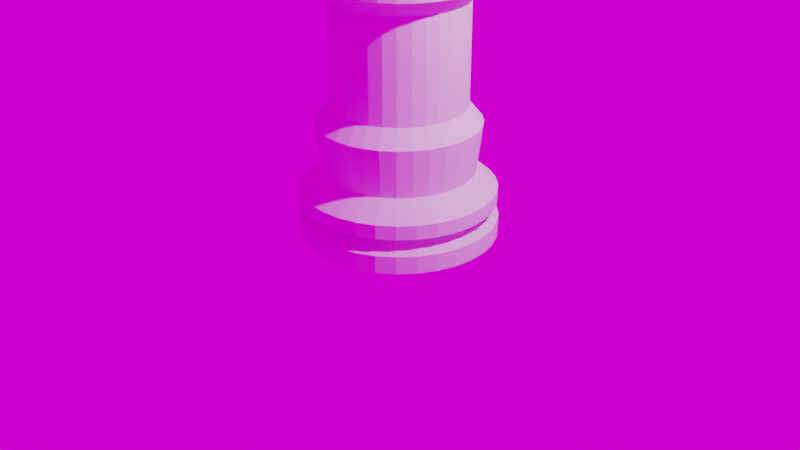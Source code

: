 # Source: rook.blend  (saved by Blender 2.91.10; exported with 4.5.12 LTS)
import bpy
from mathutils import Matrix  # noqa: F401  (used for matrix-valued properties, if any)

bpy.ops.wm.read_factory_settings(use_empty=True)
scene = bpy.context.scene
scene.name = 'Scene'

# ---- collections
col_collection = bpy.data.collections.new('Collection'); scene.collection.children.link(col_collection)

# ---- images (referenced by path relative to the original .blend; pixels are not part of the script)
import os
ASSET_DIR = os.environ.get("B2B_ASSET_DIR", "")  # directory of the original .blend (textures are referenced by path, not embedded)
HERE = os.path.dirname(os.path.abspath(__file__))  # packed textures are extracted next to this script under _unpacked/

def load_image(name, relpath, width, height, colorspace="sRGB"):
    """Load a texture the original file referenced (path relative to the .blend, or extracted next to this script)."""
    p = next((c for c in (os.path.join(HERE, relpath), os.path.join(ASSET_DIR, relpath)) if relpath and os.path.exists(c)), "")
    if p:
        img = bpy.data.images.load(p, check_existing=True)
        img.name = name
    else:  # same state as the original file: an image datablock whose file is absent (Cycles renders it pink)
        img = bpy.data.images.new(name, width, height)
        img.source = "FILE"
        img.filepath = "//" + (relpath or name)
    img.colorspace_settings.name = colorspace
    return img
img_download_jpg = load_image('download.jpg', 'download.jpg', 1024, 1024, 'sRGB')

# ---- world
world_world = bpy.data.worlds.new('World'); scene.world = world_world
world_world.use_nodes = True; world_world.node_tree.nodes.clear()
_N = world_world.node_tree.nodes; _L = world_world.node_tree.links
n0 = _N.new('ShaderNodeOutputWorld'); n0.name = 'World Output'; n0.location = (300, 300)
n1 = _N.new('ShaderNodeBackground'); n1.name = 'Background'; n1.location = (10, 300)
n2 = _N.new('ShaderNodeTexImage'); n2.name = 'Image Texture'; n2.location = (-280, 275)
n2.image = img_download_jpg
_L.new(n1.outputs[0], n0.inputs[0])
_L.new(n2.outputs[0], n1.inputs[0])
n0.is_active_output = True
world_world.color = (0.05088, 0.05088, 0.05088)
world_world.use_sun_shadow = False
world_world.sun_shadow_jitter_overblur = 0.0

# ---- cameras
cam_camera = bpy.data.cameras.new('Camera')
cam_camera.clip_end = 100.0
cam_camera.ortho_scale = 7.314

# ---- lights
light_light = bpy.data.lights.new('Light', 'POINT')
light_light.transmission_factor = 0.0
light_light.energy = 1000.0
light_light.shadow_soft_size = 0.1
light_light.shadow_maximum_resolution = 0.006
light_light.use_absolute_resolution = True

# ---- meshes
me_cylinder_001 = bpy.data.meshes.new('Cylinder.001')
me_cylinder_001.from_pydata([(-1.558e-08, 1.0, -1.0), (1.656e-08, 1.0, 1.0), (0.1951, 0.9808, -1.0), (0.1951, 0.9808, 1.0), (0.3827, 0.9239, -1.0), (0.3827, 0.9239, 1.0), (0.5556, 0.8315, -1.0), (0.5556, 0.8315, 1.0), (0.7071, 0.7071, -1.0), (0.7071, 0.7071, 1.0), (0.8315, 0.5556, -1.0), (0.8315, 0.5556, 1.0), (0.9239, 0.3827, -1.0), (0.9239, 0.3827, 1.0), (0.9808, 0.1951, -1.0), (0.9808, 0.1951, 1.0), (1.0, 7.56e-08, -1.0), (1.0, 7.56e-08, 1.0), (0.9808, -0.1951, -1.0), (0.9808, -0.1951, 1.0), (0.9239, -0.3827, -1.0), (0.9239, -0.3827, 1.0), (0.8315, -0.5556, -1.0), (0.8315, -0.5556, 1.0), (0.7071, -0.7071, -1.0), (0.7071, -0.7071, 1.0), (0.5556, -0.8315, -1.0), (0.5556, -0.8315, 1.0), (0.3827, -0.9239, -1.0), (0.3827, -0.9239, 1.0), (0.1951, -0.9808, -1.0), (0.1951, -0.9808, 1.0), (-3.424e-07, -1.0, -1.0), (-3.103e-07, -1.0, 1.0), (-0.1951, -0.9808, -1.0), (-0.1951, -0.9808, 1.0), (-0.3827, -0.9239, -1.0), (-0.3827, -0.9239, 1.0), (-0.5556, -0.8315, -1.0), (-0.5556, -0.8315, 1.0), (-0.7071, -0.7071, -1.0), (-0.7071, -0.7071, 1.0), (-0.8315, -0.5556, -1.0), (-0.8315, -0.5556, 1.0), (-0.9239, -0.3827, -1.0), (-0.9239, -0.3827, 1.0), (-0.9808, -0.1951, -1.0), (-0.9808, -0.1951, 1.0), (-1.0, 9.655e-07, -1.0), (-1.0, 9.655e-07, 1.0), (-0.9808, 0.1951, -1.0), (-0.9808, 0.1951, 1.0), (-0.9239, 0.3827, -1.0), (-0.9239, 0.3827, 1.0), (-0.8315, 0.5556, -1.0), (-0.8315, 0.5556, 1.0), (-0.7071, 0.7071, -1.0), (-0.7071, 0.7071, 1.0), (-0.5556, 0.8315, -1.0), (-0.5556, 0.8315, 1.0), (-0.3827, 0.9239, -1.0), (-0.3827, 0.9239, 1.0), (-0.1951, 0.9808, -1.0), (-0.1951, 0.9808, 1.0), (0.1594, 0.8014, 2.751), (3.944e-08, 0.8171, 2.751), (0.3127, 0.7549, 2.751), (0.454, 0.6794, 2.751), (0.5778, 0.5778, 2.751), (0.6794, 0.454, 2.751), (0.7549, 0.3127, 2.751), (0.8014, 0.1594, 2.751), (0.8171, 1.139e-07, 2.751), (0.8014, -0.1594, 2.751), (0.7549, -0.3127, 2.751), (0.6794, -0.454, 2.751), (0.5778, -0.5778, 2.751), (0.454, -0.6794, 2.751), (0.3127, -0.7549, 2.751), (0.1594, -0.8014, 2.751), (-2.276e-07, -0.8171, 2.751), (-0.1594, -0.8014, 2.751), (-0.3127, -0.7549, 2.751), (-0.454, -0.6794, 2.751), (-0.5778, -0.5778, 2.751), (-0.6794, -0.454, 2.751), (-0.7549, -0.3127, 2.751), (-0.8014, -0.1594, 2.751), (-0.8171, 8.41e-07, 2.751), (-0.8014, 0.1594, 2.751), (-0.7549, 0.3127, 2.751), (-0.6794, 0.454, 2.751), (-0.5778, 0.5778, 2.751), (-0.454, 0.6794, 2.751), (-0.3127, 0.7549, 2.751), (-0.1594, 0.8014, 2.751), (0.192, 0.9655, 2.872), (1.228e-08, 0.9844, 2.872), (0.3767, 0.9094, 2.872), (0.5469, 0.8185, 2.872), (0.6961, 0.6961, 2.872), (0.8185, 0.5469, 2.872), (0.9094, 0.3767, 2.872), (0.9655, 0.192, 2.872), (0.9844, 7.425e-08, 2.872), (0.9655, -0.192, 2.872), (0.9094, -0.3767, 2.872), (0.8185, -0.5469, 2.872), (0.6961, -0.6961, 2.872), (0.5469, -0.8185, 2.872), (0.3767, -0.9094, 2.872), (0.192, -0.9655, 2.872), (-3.094e-07, -0.9844, 2.872), (-0.192, -0.9655, 2.872), (-0.3767, -0.9094, 2.872), (-0.5469, -0.8185, 2.872), (-0.6961, -0.6961, 2.872), (-0.8185, -0.5469, 2.872), (-0.9094, -0.3767, 2.872), (-0.9655, -0.192, 2.872), (-0.9844, 9.502e-07, 2.872), (-0.9655, 0.192, 2.872), (-0.9094, 0.3767, 2.872), (-0.8185, 0.5469, 2.872), (-0.6961, 0.6961, 2.872), (-0.5469, 0.8185, 2.872), (-0.3767, 0.9094, 2.872), (-0.192, 0.9655, 2.872), (0.192, 0.9655, 4.469), (8.441e-09, 0.9844, 4.469), (0.3767, 0.9094, 4.469), (0.5469, 0.8185, 4.469), (0.6961, 0.6961, 4.469), (0.8185, 0.5469, 4.469), (0.9094, 0.3767, 4.469), (0.9655, 0.192, 4.469), (0.9844, 7.425e-08, 4.469), (0.9655, -0.192, 4.469), (0.9094, -0.3767, 4.469), (0.8185, -0.5469, 4.469), (0.6961, -0.6961, 4.469), (0.5469, -0.8185, 4.469), (0.3767, -0.9094, 4.469), (0.192, -0.9655, 4.469), (-3.133e-07, -0.9844, 4.469), (-0.192, -0.9655, 4.469), (-0.3767, -0.9094, 4.469), (-0.5469, -0.8185, 4.469), (-0.6961, -0.6961, 4.469), (-0.8185, -0.5469, 4.469), (-0.9094, -0.3767, 4.469), (-0.9655, -0.192, 4.469), (-0.9844, 9.502e-07, 4.469), (-0.9655, 0.192, 4.469), (-0.9094, 0.3767, 4.469), (-0.8185, 0.5469, 4.469), (-0.6961, 0.6961, 4.469), (-0.5469, 0.8185, 4.469), (-0.3767, 0.9094, 4.469), (-0.192, 0.9655, 4.469), (0.15, 0.7543, 6.543), (2.103e-08, 0.769, 6.543), (0.2943, 0.7105, 6.543), (0.4273, 0.6394, 6.543), (0.5438, 0.5438, 6.543), (0.6394, 0.4273, 6.543), (0.7105, 0.2943, 6.543), (0.7543, 0.15, 6.543), (0.769, 1.261e-07, 6.543), (0.7543, -0.15, 6.543), (0.7105, -0.2943, 6.543), (0.6394, -0.4273, 6.543), (0.5438, -0.5438, 6.543), (0.4273, -0.6394, 6.543), (0.2943, -0.7105, 6.543), (0.15, -0.7543, 6.543), (-2.303e-07, -0.769, 6.543), (-0.15, -0.7543, 6.543), (-0.2943, -0.7105, 6.543), (-0.4273, -0.6394, 6.543), (-0.5438, -0.5438, 6.543), (-0.6394, -0.4273, 6.543), (-0.7105, -0.2943, 6.543), (-0.7543, -0.15, 6.543), (-0.769, 8.105e-07, 6.543), (-0.7543, 0.15, 6.543), (-0.7105, 0.2943, 6.543), (-0.6394, 0.4273, 6.543), (-0.5438, 0.5438, 6.543), (-0.4273, 0.6394, 6.543), (-0.2943, 0.7105, 6.543), (-0.15, 0.7543, 6.543), (0.1606, 0.8074, 12.0), (2.13e-08, 0.8233, 12.0), (0.315, 0.7606, 12.0), (0.4574, 0.6845, 12.0), (0.5821, 0.5821, 12.0), (0.6845, 0.4574, 12.0), (0.7606, 0.315, 12.0), (0.8074, 0.1606, 12.0), (0.8233, 1.115e-07, 12.0), (0.8074, -0.1606, 12.0), (0.7606, -0.315, 12.0), (0.6845, -0.4574, 12.0), (0.5821, -0.5821, 12.0), (0.4574, -0.6845, 12.0), (0.315, -0.7606, 12.0), (0.1606, -0.8074, 12.0), (-2.478e-07, -0.8233, 12.0), (-0.1606, -0.8074, 12.0), (-0.315, -0.7606, 12.0), (-0.4574, -0.6845, 12.0), (-0.5821, -0.5821, 12.0), (-0.6845, -0.4574, 12.0), (-0.7606, -0.315, 12.0), (-0.8074, -0.1606, 12.0), (-0.8233, 8.441e-07, 12.0), (-0.8074, 0.1606, 12.0), (-0.7606, 0.315, 12.0), (-0.6845, 0.4574, 12.0), (-0.5821, 0.5821, 12.0), (-0.4574, 0.6845, 12.0), (-0.315, 0.7606, 12.0), (-0.1606, 0.8074, 12.0), (0.1326, 0.6665, 13.93), (5.622e-08, 0.6796, 13.93), (0.2601, 0.6279, 13.93), (0.3776, 0.5651, 13.93), (0.4805, 0.4805, 13.93), (0.5651, 0.3776, 13.93), (0.6279, 0.2601, 13.93), (0.6665, 0.1326, 13.93), (0.6796, 1.502e-07, 13.93), (0.6665, -0.1326, 13.93), (0.6279, -0.2601, 13.93), (0.5651, -0.3776, 13.93), (0.4805, -0.4805, 13.93), (0.3776, -0.5651, 13.93), (0.2601, -0.6279, 13.93), (0.1326, -0.6665, 13.93), (-1.659e-07, -0.6796, 13.93), (-0.1326, -0.6665, 13.93), (-0.2601, -0.6279, 13.93), (-0.3776, -0.5651, 13.93), (-0.4806, -0.4805, 13.93), (-0.5651, -0.3776, 13.93), (-0.6279, -0.2601, 13.93), (-0.6665, -0.1326, 13.93), (-0.6796, 7.55e-07, 13.93), (-0.6665, 0.1326, 13.93), (-0.6279, 0.2601, 13.93), (-0.5651, 0.3776, 13.93), (-0.4805, 0.4806, 13.93), (-0.3776, 0.5651, 13.93), (-0.2601, 0.6279, 13.93), (-0.1326, 0.6665, 13.93), (0.1326, 0.6665, 25.45), (-7.227e-08, 0.6796, 25.45), (0.2601, 0.6279, 25.45), (0.3776, 0.5651, 25.45), (0.4805, 0.4805, 25.45), (0.5651, 0.3776, 25.45), (0.6279, 0.2601, 25.45), (0.6665, 0.1326, 25.45), (0.6796, 1.502e-07, 25.45), (0.6665, -0.1326, 25.45), (0.6279, -0.2601, 25.45), (0.5651, -0.3776, 25.45), (0.4805, -0.4805, 25.45), (0.3776, -0.5651, 25.45), (0.2601, -0.6279, 25.45), (0.1326, -0.6665, 25.45), (-2.944e-07, -0.6796, 25.45), (-0.1326, -0.6665, 25.45), (-0.2601, -0.6279, 25.45), (-0.3776, -0.5651, 25.45), (-0.4806, -0.4805, 25.45), (-0.5651, -0.3776, 25.45), (-0.6279, -0.2601, 25.45), (-0.6665, -0.1326, 25.45), (-0.6796, 7.55e-07, 25.45), (-0.6665, 0.1326, 25.45), (-0.6279, 0.2601, 25.45), (-0.5651, 0.3776, 25.45), (-0.4805, 0.4806, 25.45), (-0.3776, 0.5651, 25.45), (-0.2601, 0.6279, 25.45), (-0.1326, 0.6665, 25.45), (0.1597, 0.8029, 27.14), (-1.698e-07, 0.8186, 27.14), (0.3133, 0.7563, 27.14), (0.4548, 0.6807, 27.14), (0.5789, 0.5789, 27.14), (0.6807, 0.4548, 27.14), (0.7563, 0.3133, 27.14), (0.8029, 0.1597, 27.14), (0.8186, 1.174e-07, 27.14), (0.8029, -0.1597, 27.14), (0.7563, -0.3133, 27.14), (0.6807, -0.4548, 27.14), (0.5789, -0.5789, 27.14), (0.4548, -0.6807, 27.14), (0.3133, -0.7563, 27.14), (0.1597, -0.8029, 27.14), (-4.373e-07, -0.8186, 27.14), (-0.1597, -0.8029, 27.14), (-0.3133, -0.7563, 27.14), (-0.4548, -0.6807, 27.14), (-0.5789, -0.5789, 27.14), (-0.6807, -0.4548, 27.14), (-0.7563, -0.3133, 27.14), (-0.8029, -0.1597, 27.14), (-0.8186, 8.459e-07, 27.14), (-0.8029, 0.1597, 27.14), (-0.7563, 0.3133, 27.14), (-0.6807, 0.4548, 27.14), (-0.5789, 0.5789, 27.14), (-0.4548, 0.6807, 27.14), (-0.3133, 0.7563, 27.14), (-0.1597, 0.8029, 27.14), (0.1597, 0.8029, 28.25), (-2.584e-07, 0.8186, 28.25), (0.3133, 0.7563, 28.25), (0.4548, 0.6807, 28.25), (0.5789, 0.5789, 28.25), (0.6807, 0.4548, 28.25), (0.7563, 0.3133, 28.25), (0.8029, 0.1597, 28.25), (0.8186, 1.174e-07, 28.25), (0.8029, -0.1597, 28.25), (0.7563, -0.3133, 28.25), (0.6807, -0.4548, 28.25), (0.5789, -0.5789, 28.25), (0.4548, -0.6807, 28.25), (0.3133, -0.7563, 28.25), (0.1597, -0.8029, 28.25), (-5.26e-07, -0.8186, 28.25), (-0.1597, -0.8029, 28.25), (-0.3133, -0.7563, 28.25), (-0.4548, -0.6807, 28.25), (-0.5789, -0.5789, 28.25), (-0.6807, -0.4548, 28.25), (-0.7563, -0.3133, 28.25), (-0.8029, -0.1597, 28.25), (-0.8186, 8.459e-07, 28.25), (-0.8029, 0.1597, 28.25), (-0.7563, 0.3133, 28.25), (-0.6807, 0.4548, 28.25), (-0.5789, 0.5789, 28.25), (-0.4548, 0.6807, 28.25), (-0.3133, 0.7563, 28.25), (-0.1597, 0.8029, 28.25), (0.1597, 0.8029, 32.15), (-2.424e-07, 0.8186, 32.15), (0.3133, 0.7563, 32.15), (0.4548, 0.6807, 32.15), (0.5789, 0.5789, 32.15), (0.6807, 0.4548, 32.15), (0.7563, 0.3133, 32.15), (0.8029, 0.1597, 32.15), (0.8186, 1.174e-07, 32.15), (0.8029, -0.1597, 32.15), (0.7563, -0.3133, 32.15), (0.6807, -0.4548, 32.15), (0.5789, -0.5789, 32.15), (0.4548, -0.6807, 32.15), (0.3133, -0.7563, 32.15), (0.1597, -0.8029, 32.15), (-5.099e-07, -0.8186, 32.15), (-0.1597, -0.8029, 32.15), (-0.3133, -0.7563, 32.15), (-0.4548, -0.6807, 32.15), (-0.5789, -0.5789, 32.15), (-0.6807, -0.4548, 32.15), (-0.7563, -0.3133, 32.15), (-0.8029, -0.1597, 32.15), (-0.8186, 8.459e-07, 32.15), (-0.8029, 0.1597, 32.15), (-0.7563, 0.3133, 32.15), (-0.6807, 0.4548, 32.15), (-0.5789, 0.5789, 32.15), (-0.4548, 0.6807, 32.15), (-0.3133, 0.7563, 32.15), (-0.1597, 0.8029, 32.15), (0.1351, 0.679, 32.37), (0.8029, -0.1597, 34.92), (0.2649, 0.6396, 32.37), (0.3846, 0.5756, 32.37), (0.8029, 0.1597, 34.92), (0.5756, 0.3846, 32.37), (0.6396, 0.2649, 32.37), (0.679, 0.1351, 32.37), (0.8186, 1.277e-07, 34.92), (0.679, -0.1351, 32.37), (0.6396, -0.2649, 32.37), (0.5756, -0.3846, 32.37), (0.6807, 0.4548, 34.92), (0.3846, -0.5756, 32.37), (0.2649, -0.6396, 32.37), (0.1351, -0.679, 32.37), (0.4548, 0.6807, 34.92), (-0.1351, -0.679, 32.37), (-0.2649, -0.6396, 32.37), (-0.3846, -0.5756, 32.37), (0.5789, 0.5789, 34.92), (-0.5756, -0.3846, 32.37), (-0.6396, -0.2649, 32.37), (-0.679, -0.1351, 32.37), (-2.411e-07, 0.8186, 34.92), (-0.679, 0.1351, 32.37), (-0.6396, 0.2649, 32.37), (-0.5756, 0.3846, 32.37), (0.1597, 0.8029, 34.92), (-0.3846, 0.5756, 32.37), (-0.2649, 0.6396, 32.37), (-0.1351, 0.679, 32.37), (0.1247, 0.6267, 32.37), (-2.079e-07, 0.639, 32.37), (0.2445, 0.5903, 32.37), (0.355, 0.5313, 32.37), (0.4518, 0.4518, 32.37), (0.5313, 0.355, 32.37), (0.5903, 0.2445, 32.37), (0.6267, 0.1247, 32.37), (0.639, 1.585e-07, 32.37), (0.6267, -0.1247, 32.37), (0.5903, -0.2445, 32.37), (0.5313, -0.355, 32.37), (0.4518, -0.4518, 32.37), (0.355, -0.5313, 32.37), (0.2445, -0.5903, 32.37), (0.1247, -0.6267, 32.37), (-4.168e-07, -0.639, 32.37), (-0.1247, -0.6267, 32.37), (-0.2445, -0.5903, 32.37), (-0.355, -0.5313, 32.37), (-0.4518, -0.4518, 32.37), (-0.5313, -0.355, 32.37), (-0.5903, -0.2445, 32.37), (-0.6267, -0.1247, 32.37), (-0.639, 7.271e-07, 32.37), (-0.6267, 0.1247, 32.37), (-0.5903, 0.2445, 32.37), (-0.5313, 0.355, 32.37), (-0.4518, 0.4518, 32.37), (-0.355, 0.5313, 32.37), (-0.2445, 0.5903, 32.37), (-0.1247, 0.6267, 32.37), (0.1247, 0.6267, 31.62), (-2.237e-07, 0.639, 31.62), (0.2445, 0.5903, 31.62), (0.355, 0.5313, 31.62), (0.4518, 0.4518, 31.62), (0.5313, 0.355, 31.62), (0.5903, 0.2445, 31.62), (0.6267, 0.1247, 31.62), (0.639, 1.585e-07, 31.62), (0.6267, -0.1247, 31.62), (0.5903, -0.2445, 31.62), (0.5313, -0.355, 31.62), (0.4518, -0.4518, 31.62), (0.355, -0.5313, 31.62), (0.2445, -0.5903, 31.62), (0.1247, -0.6267, 31.62), (-4.325e-07, -0.639, 31.62), (-0.1247, -0.6267, 31.62), (-0.2445, -0.5903, 31.62), (-0.355, -0.5313, 31.62), (-0.4518, -0.4518, 31.62), (-0.5313, -0.355, 31.62), (-0.5903, -0.2445, 31.62), (-0.6267, -0.1247, 31.62), (-0.639, 7.271e-07, 31.62), (-0.6267, 0.1247, 31.62), (-0.5903, 0.2445, 31.62), (-0.5313, 0.355, 31.62), (-0.4518, 0.4518, 31.62), (-0.355, 0.5313, 31.62), (-0.2445, 0.5903, 31.62), (-0.1247, 0.6267, 31.62), (0.1597, 0.8029, 33.03), (-2.415e-07, 0.8186, 33.03), (0.5789, 0.5789, 33.03), (0.4548, 0.6807, 33.03), (0.6807, 0.4548, 33.03), (0.8186, 1.243e-07, 33.03), (0.8029, 0.1597, 33.03), (0.8029, -0.1597, 33.03), (0.5789, -0.5789, 33.03), (0.6807, -0.4548, 33.03), (0.4548, -0.6807, 33.03), (-5.091e-07, -0.8186, 33.03), (0.1597, -0.8029, 33.03), (-0.1597, -0.8029, 33.03), (-0.5789, -0.5789, 33.03), (-0.4548, -0.6807, 33.03), (-0.6807, -0.4548, 33.03), (-0.8186, 8.528e-07, 33.03), (-0.8029, -0.1597, 33.03), (-0.8029, 0.1597, 33.03), (-0.5789, 0.5789, 33.03), (-0.6807, 0.4548, 33.03), (-0.4548, 0.6807, 33.03), (-0.1597, 0.8029, 33.03), (0.1351, 0.679, 33.25), (0.3846, 0.5756, 33.25), (0.5756, 0.3846, 33.25), (0.679, 0.1351, 33.25), (0.679, -0.1351, 33.25), (0.5756, -0.3846, 33.25), (0.3846, -0.5756, 33.25), (0.1351, -0.679, 33.25), (-0.1351, -0.679, 33.25), (-0.3846, -0.5756, 33.25), (-0.5756, -0.3846, 33.25), (-0.679, -0.1351, 33.25), (-0.679, 0.1351, 33.25), (-0.5756, 0.3846, 33.25), (-0.3846, 0.5756, 33.25), (-0.1351, 0.679, 33.25), (0.1247, 0.6267, 33.25), (-2.071e-07, 0.639, 33.25), (0.4518, 0.4518, 33.25), (0.355, 0.5313, 33.25), (0.5313, 0.355, 33.25), (0.639, 1.654e-07, 33.25), (0.6267, 0.1247, 33.25), (0.6267, -0.1247, 33.25), (0.4518, -0.4518, 33.25), (0.5313, -0.355, 33.25), (0.355, -0.5313, 33.25), (-4.159e-07, -0.639, 33.25), (0.1247, -0.6267, 33.25), (-0.1247, -0.6267, 33.25), (-0.4518, -0.4518, 33.25), (-0.355, -0.5313, 33.25), (-0.5313, -0.355, 33.25), (-0.639, 7.34e-07, 33.25), (-0.6267, -0.1247, 33.25), (-0.6267, 0.1247, 33.25), (-0.4518, 0.4518, 33.25), (-0.5313, 0.355, 33.25), (-0.355, 0.5313, 33.25), (-0.1247, 0.6267, 33.25), (0.5789, -0.5789, 34.92), (0.6807, -0.4548, 34.92), (0.4548, -0.6807, 34.92), (-5.086e-07, -0.8186, 34.92), (0.1597, -0.8029, 34.92), (-0.1597, -0.8029, 34.92), (-0.5789, -0.5789, 34.92), (-0.4548, -0.6807, 34.92), (-0.6807, -0.4548, 34.92), (-0.8186, 8.562e-07, 34.92), (-0.8029, -0.1597, 34.92), (-0.8029, 0.1597, 34.92), (-0.5789, 0.5789, 34.92), (-0.6807, 0.4548, 34.92), (-0.4548, 0.6807, 34.92), (-0.1597, 0.8029, 34.92), (0.1351, 0.679, 35.14), (-2.087e-07, 0.6923, 35.14), (0.4895, 0.4895, 35.14), (0.3846, 0.5756, 35.14), (0.5756, 0.3846, 35.14), (0.6923, 1.553e-07, 35.14), (0.679, 0.1351, 35.14), (0.679, -0.1351, 35.14), (0.4895, -0.4895, 35.14), (0.5756, -0.3846, 35.14), (0.3846, -0.5756, 35.14), (-4.35e-07, -0.6923, 35.14), (0.1351, -0.679, 35.14), (-0.1351, -0.679, 35.14), (-0.4895, -0.4895, 35.14), (-0.3846, -0.5756, 35.14), (-0.5756, -0.3846, 35.14), (-0.6923, 7.713e-07, 35.14), (-0.679, -0.1351, 35.14), (-0.679, 0.1351, 35.14), (-0.4895, 0.4895, 35.14), (-0.5756, 0.3846, 35.14), (-0.3846, 0.5756, 35.14), (-0.1351, 0.679, 35.14), (0.1247, 0.6267, 35.14), (-2.066e-07, 0.639, 35.14), (0.4518, 0.4518, 35.14), (0.355, 0.5313, 35.14), (0.5313, 0.355, 35.14), (0.639, 1.688e-07, 35.14), (0.6267, 0.1247, 35.14), (0.6267, -0.1247, 35.14), (0.4518, -0.4518, 35.14), (0.5313, -0.355, 35.14), (0.355, -0.5313, 35.14), (-4.155e-07, -0.639, 35.14), (0.1247, -0.6267, 35.14), (-0.1247, -0.6267, 35.14), (-0.4518, -0.4518, 35.14), (-0.355, -0.5313, 35.14), (-0.5313, -0.355, 35.14), (-0.639, 7.374e-07, 35.14), (-0.6267, -0.1247, 35.14), (-0.6267, 0.1247, 35.14), (-0.4518, 0.4518, 35.14), (-0.5313, 0.355, 35.14), (-0.355, 0.5313, 35.14), (-0.1247, 0.6267, 35.14)], [], [(0, 1, 3, 2), (2, 3, 5, 4), (4, 5, 7, 6), (6, 7, 9, 8), (8, 9, 11, 10), (10, 11, 13, 12), (12, 13, 15, 14), (14, 15, 17, 16), (16, 17, 19, 18), (18, 19, 21, 20), (20, 21, 23, 22), (22, 23, 25, 24), (24, 25, 27, 26), (26, 27, 29, 28), (28, 29, 31, 30), (30, 31, 33, 32), (32, 33, 35, 34), (34, 35, 37, 36), (36, 37, 39, 38), (38, 39, 41, 40), (40, 41, 43, 42), (42, 43, 45, 44), (44, 45, 47, 46), (46, 47, 49, 48), (48, 49, 51, 50), (50, 51, 53, 52), (52, 53, 55, 54), (54, 55, 57, 56), (56, 57, 59, 58), (58, 59, 61, 60), (55, 53, 90, 91), (60, 61, 63, 62), (62, 63, 1, 0), (0, 2, 4, 6, 8, 10, 12, 14, 16, 18, 20, 22, 24, 26, 28, 30, 32, 34, 36, 38, 40, 42, 44, 46, 48, 50, 52, 54, 56, 58, 60, 62), (76, 75, 107, 108), (11, 9, 68, 69), (29, 27, 77, 78), (47, 45, 86, 87), (3, 1, 65, 64), (1, 63, 95, 65), (21, 19, 73, 74), (39, 37, 82, 83), (57, 55, 91, 92), (13, 11, 69, 70), (31, 29, 78, 79), (49, 47, 87, 88), (5, 3, 64, 66), (23, 21, 74, 75), (41, 39, 83, 84), (59, 57, 92, 93), (15, 13, 70, 71), (33, 31, 79, 80), (51, 49, 88, 89), (7, 5, 66, 67), (25, 23, 75, 76), (43, 41, 84, 85), (61, 59, 93, 94), (17, 15, 71, 72), (35, 33, 80, 81), (53, 51, 89, 90), (9, 7, 67, 68), (27, 25, 76, 77), (45, 43, 85, 86), (63, 61, 94, 95), (19, 17, 72, 73), (37, 35, 81, 82), (111, 110, 142, 143), (90, 89, 121, 122), (77, 76, 108, 109), (91, 90, 122, 123), (78, 77, 109, 110), (64, 65, 97, 96), (92, 91, 123, 124), (79, 78, 110, 111), (66, 64, 96, 98), (93, 92, 124, 125), (80, 79, 111, 112), (67, 66, 98, 99), (94, 93, 125, 126), (81, 80, 112, 113), (68, 67, 99, 100), (95, 94, 126, 127), (82, 81, 113, 114), (69, 68, 100, 101), (65, 95, 127, 97), (83, 82, 114, 115), (70, 69, 101, 102), (84, 83, 115, 116), (71, 70, 102, 103), (85, 84, 116, 117), (72, 71, 103, 104), (86, 85, 117, 118), (73, 72, 104, 105), (87, 86, 118, 119), (74, 73, 105, 106), (88, 87, 119, 120), (75, 74, 106, 107), (89, 88, 120, 121), (146, 145, 177, 178), (98, 96, 128, 130), (125, 124, 156, 157), (112, 111, 143, 144), (99, 98, 130, 131), (126, 125, 157, 158), (113, 112, 144, 145), (100, 99, 131, 132), (127, 126, 158, 159), (114, 113, 145, 146), (101, 100, 132, 133), (97, 127, 159, 129), (115, 114, 146, 147), (102, 101, 133, 134), (116, 115, 147, 148), (103, 102, 134, 135), (117, 116, 148, 149), (104, 103, 135, 136), (118, 117, 149, 150), (105, 104, 136, 137), (119, 118, 150, 151), (106, 105, 137, 138), (120, 119, 151, 152), (107, 106, 138, 139), (121, 120, 152, 153), (108, 107, 139, 140), (122, 121, 153, 154), (109, 108, 140, 141), (123, 122, 154, 155), (110, 109, 141, 142), (96, 97, 129, 128), (124, 123, 155, 156), (181, 180, 212, 213), (133, 132, 164, 165), (129, 159, 191, 161), (147, 146, 178, 179), (134, 133, 165, 166), (148, 147, 179, 180), (135, 134, 166, 167), (149, 148, 180, 181), (136, 135, 167, 168), (150, 149, 181, 182), (137, 136, 168, 169), (151, 150, 182, 183), (138, 137, 169, 170), (152, 151, 183, 184), (139, 138, 170, 171), (153, 152, 184, 185), (140, 139, 171, 172), (154, 153, 185, 186), (141, 140, 172, 173), (155, 154, 186, 187), (142, 141, 173, 174), (128, 129, 161, 160), (156, 155, 187, 188), (143, 142, 174, 175), (130, 128, 160, 162), (157, 156, 188, 189), (144, 143, 175, 176), (131, 130, 162, 163), (158, 157, 189, 190), (145, 144, 176, 177), (132, 131, 163, 164), (159, 158, 190, 191), (216, 215, 247, 248), (168, 167, 199, 200), (182, 181, 213, 214), (169, 168, 200, 201), (183, 182, 214, 215), (170, 169, 201, 202), (184, 183, 215, 216), (171, 170, 202, 203), (185, 184, 216, 217), (172, 171, 203, 204), (186, 185, 217, 218), (173, 172, 204, 205), (187, 186, 218, 219), (174, 173, 205, 206), (160, 161, 193, 192), (188, 187, 219, 220), (175, 174, 206, 207), (162, 160, 192, 194), (189, 188, 220, 221), (176, 175, 207, 208), (163, 162, 194, 195), (190, 189, 221, 222), (177, 176, 208, 209), (164, 163, 195, 196), (191, 190, 222, 223), (178, 177, 209, 210), (165, 164, 196, 197), (161, 191, 223, 193), (179, 178, 210, 211), (166, 165, 197, 198), (180, 179, 211, 212), (167, 166, 198, 199), (251, 250, 282, 283), (203, 202, 234, 235), (217, 216, 248, 249), (204, 203, 235, 236), (218, 217, 249, 250), (205, 204, 236, 237), (219, 218, 250, 251), (206, 205, 237, 238), (192, 193, 225, 224), (220, 219, 251, 252), (207, 206, 238, 239), (194, 192, 224, 226), (221, 220, 252, 253), (208, 207, 239, 240), (195, 194, 226, 227), (222, 221, 253, 254), (209, 208, 240, 241), (196, 195, 227, 228), (223, 222, 254, 255), (210, 209, 241, 242), (197, 196, 228, 229), (193, 223, 255, 225), (211, 210, 242, 243), (198, 197, 229, 230), (212, 211, 243, 244), (199, 198, 230, 231), (213, 212, 244, 245), (200, 199, 231, 232), (214, 213, 245, 246), (201, 200, 232, 233), (215, 214, 246, 247), (202, 201, 233, 234), (259, 258, 290, 291), (238, 237, 269, 270), (224, 225, 257, 256), (252, 251, 283, 284), (239, 238, 270, 271), (226, 224, 256, 258), (253, 252, 284, 285), (240, 239, 271, 272), (227, 226, 258, 259), (254, 253, 285, 286), (241, 240, 272, 273), (228, 227, 259, 260), (255, 254, 286, 287), (242, 241, 273, 274), (229, 228, 260, 261), (225, 255, 287, 257), (243, 242, 274, 275), (230, 229, 261, 262), (244, 243, 275, 276), (231, 230, 262, 263), (245, 244, 276, 277), (232, 231, 263, 264), (246, 245, 277, 278), (233, 232, 264, 265), (247, 246, 278, 279), (234, 233, 265, 266), (248, 247, 279, 280), (235, 234, 266, 267), (249, 248, 280, 281), (236, 235, 267, 268), (250, 249, 281, 282), (237, 236, 268, 269), (294, 293, 325, 326), (286, 285, 317, 318), (273, 272, 304, 305), (260, 259, 291, 292), (287, 286, 318, 319), (274, 273, 305, 306), (261, 260, 292, 293), (257, 287, 319, 289), (275, 274, 306, 307), (262, 261, 293, 294), (276, 275, 307, 308), (263, 262, 294, 295), (277, 276, 308, 309), (264, 263, 295, 296), (278, 277, 309, 310), (265, 264, 296, 297), (279, 278, 310, 311), (266, 265, 297, 298), (280, 279, 311, 312), (267, 266, 298, 299), (281, 280, 312, 313), (268, 267, 299, 300), (282, 281, 313, 314), (269, 268, 300, 301), (283, 282, 314, 315), (270, 269, 301, 302), (256, 257, 289, 288), (284, 283, 315, 316), (271, 270, 302, 303), (258, 256, 288, 290), (285, 284, 316, 317), (272, 271, 303, 304), (329, 328, 360, 361), (308, 307, 339, 340), (295, 294, 326, 327), (309, 308, 340, 341), (296, 295, 327, 328), (310, 309, 341, 342), (297, 296, 328, 329), (311, 310, 342, 343), (298, 297, 329, 330), (312, 311, 343, 344), (299, 298, 330, 331), (313, 312, 344, 345), (300, 299, 331, 332), (314, 313, 345, 346), (301, 300, 332, 333), (315, 314, 346, 347), (302, 301, 333, 334), (288, 289, 321, 320), (316, 315, 347, 348), (303, 302, 334, 335), (290, 288, 320, 322), (317, 316, 348, 349), (304, 303, 335, 336), (291, 290, 322, 323), (318, 317, 349, 350), (305, 304, 336, 337), (292, 291, 323, 324), (319, 318, 350, 351), (306, 305, 337, 338), (293, 292, 324, 325), (289, 319, 351, 321), (307, 306, 338, 339), (364, 363, 489, 488), (343, 342, 374, 375), (330, 329, 361, 362), (344, 343, 375, 376), (331, 330, 362, 363), (345, 344, 376, 377), (332, 331, 363, 364), (346, 345, 377, 378), (333, 332, 364, 365), (347, 346, 378, 379), (334, 333, 365, 366), (320, 321, 353, 352), (348, 347, 379, 380), (335, 334, 366, 367), (322, 320, 352, 354), (349, 348, 380, 381), (336, 335, 367, 368), (323, 322, 354, 355), (350, 349, 381, 382), (337, 336, 368, 369), (324, 323, 355, 356), (351, 350, 382, 383), (338, 337, 369, 370), (325, 324, 356, 357), (321, 351, 383, 353), (339, 338, 370, 371), (326, 325, 357, 358), (340, 339, 371, 372), (327, 326, 358, 359), (341, 340, 372, 373), (328, 327, 359, 360), (342, 341, 373, 374), (399, 398, 430, 431), (378, 377, 409, 410), (387, 419, 523, 505), (379, 378, 410, 411), (366, 365, 397, 398), (383, 415, 519, 503), (428, 429, 530, 528), (367, 366, 398, 399), (354, 352, 384, 386), (427, 428, 528, 529), (361, 360, 485, 487), (355, 354, 386, 387), (382, 381, 413, 414), (445, 413, 518, 542), (411, 443, 541, 517), (383, 382, 414, 415), (370, 369, 401, 402), (401, 369, 493, 512), (360, 359, 486, 485), (371, 370, 402, 403), (358, 357, 389, 390), (429, 397, 510, 530), (359, 358, 390, 391), (355, 387, 505, 483), (424, 425, 527, 525), (374, 373, 405, 406), (416, 384, 504, 520), (375, 374, 406, 407), (362, 361, 393, 394), (353, 383, 503, 481), (363, 362, 394, 395), (423, 424, 525, 526), (434, 433, 465, 466), (386, 384, 416, 418), (357, 356, 482, 484), (399, 431, 532, 511), (387, 386, 418, 419), (414, 413, 445, 446), (441, 409, 516, 539), (413, 381, 502, 518), (415, 414, 446, 447), (402, 401, 433, 434), (356, 355, 483, 482), (395, 427, 529, 509), (403, 402, 434, 435), (390, 389, 421, 422), (447, 417, 521, 543), (391, 390, 422, 423), (381, 380, 500, 502), (367, 399, 511, 492), (406, 405, 437, 438), (420, 421, 524, 522), (407, 406, 438, 439), (394, 393, 425, 426), (380, 379, 501, 500), (395, 394, 426, 427), (352, 353, 481, 480), (419, 420, 522, 523), (410, 409, 441, 442), (407, 439, 538, 515), (411, 410, 442, 443), (398, 397, 429, 430), (384, 352, 480, 504), (444, 445, 542, 540), (448, 449, 479, 478, 477, 476, 475, 474, 473, 472, 471, 470, 469, 468, 467, 466, 465, 464, 463, 462, 461, 460, 459, 458, 457, 456, 455, 454, 453, 452, 451, 450), (421, 420, 452, 453), (417, 447, 479, 449), (435, 434, 466, 467), (422, 421, 453, 454), (436, 435, 467, 468), (423, 422, 454, 455), (437, 436, 468, 469), (424, 423, 455, 456), (438, 437, 469, 470), (425, 424, 456, 457), (439, 438, 470, 471), (426, 425, 457, 458), (440, 439, 471, 472), (427, 426, 458, 459), (441, 440, 472, 473), (428, 427, 459, 460), (442, 441, 473, 474), (429, 428, 460, 461), (443, 442, 474, 475), (430, 429, 461, 462), (416, 417, 449, 448), (444, 443, 475, 476), (431, 430, 462, 463), (418, 416, 448, 450), (445, 444, 476, 477), (432, 431, 463, 464), (419, 418, 450, 451), (446, 445, 477, 478), (433, 432, 464, 465), (420, 419, 451, 452), (447, 446, 478, 479), (538, 537, 601, 602), (502, 500, 556, 558), (492, 511, 572, 548), (534, 536, 600, 598), (539, 516, 579, 603), (500, 501, 557, 556), (535, 534, 598, 599), (509, 529, 593, 569), (499, 497, 553, 555), (504, 480, 412, 560), (531, 533, 597, 595), (497, 498, 554, 553), (532, 531, 595, 596), (515, 538, 602, 578), (496, 494, 550, 552), (501, 517, 581, 557), (528, 530, 594, 592), (527, 508, 567, 591), (494, 495, 551, 550), (510, 490, 546, 570), (529, 528, 592, 593), (493, 491, 547, 549), (516, 499, 555, 579), (525, 527, 591, 589), (536, 514, 576, 600), (491, 492, 548, 547), (526, 525, 589, 590), (507, 526, 590, 566), (490, 488, 544, 546), (489, 509, 569, 545), (522, 524, 588, 586), (488, 489, 545, 544), (389, 357, 484, 506), (433, 401, 512, 533), (431, 432, 531, 532), (365, 364, 488, 490), (371, 403, 513, 495), (432, 433, 533, 531), (415, 447, 543, 519), (368, 367, 492, 491), (359, 391, 507, 486), (421, 389, 506, 524), (369, 368, 491, 493), (435, 436, 534, 535), (405, 373, 496, 514), (436, 437, 536, 534), (363, 395, 509, 489), (403, 435, 535, 513), (372, 371, 495, 494), (393, 361, 487, 508), (409, 377, 499, 516), (373, 372, 494, 496), (439, 440, 537, 538), (375, 407, 515, 498), (391, 423, 526, 507), (440, 441, 539, 537), (397, 365, 490, 510), (437, 405, 514, 536), (379, 411, 517, 501), (376, 375, 498, 497), (417, 416, 520, 521), (377, 376, 497, 499), (443, 444, 540, 541), (425, 393, 508, 527), (544, 545, 569, 568), (546, 544, 568, 570), (412, 408, 561, 560), (556, 557, 581, 580), (558, 556, 580, 582), (547, 548, 572, 571), (549, 547, 571, 573), (404, 400, 563, 562), (396, 404, 562, 564), (408, 559, 583, 561), (550, 551, 575, 574), (552, 550, 574, 576), (392, 388, 566, 565), (385, 392, 565, 567), (553, 554, 578, 577), (555, 553, 577, 579), (582, 580, 604, 606), (571, 572, 596, 595), (573, 571, 595, 597), (562, 563, 587, 586), (564, 562, 586, 588), (561, 583, 607, 585), (574, 575, 599, 598), (576, 574, 598, 600), (565, 566, 590, 589), (567, 565, 589, 591), (577, 578, 602, 601), (579, 577, 601, 603), (568, 569, 593, 592), (570, 568, 592, 594), (560, 561, 585, 584), (580, 581, 605, 604), (518, 502, 558, 582), (481, 503, 559, 408), (530, 510, 570, 594), (537, 539, 603, 601), (517, 541, 605, 581), (541, 540, 604, 605), (483, 505, 563, 400), (540, 542, 606, 604), (512, 493, 549, 573), (543, 521, 585, 607), (511, 532, 596, 572), (503, 519, 583, 559), (520, 504, 560, 584), (506, 484, 396, 564), (495, 513, 575, 551), (542, 518, 582, 606), (486, 507, 566, 388), (505, 523, 587, 563), (514, 496, 552, 576), (533, 512, 573, 597), (480, 481, 408, 412), (508, 487, 385, 567), (482, 483, 400, 404), (519, 543, 607, 583), (498, 515, 578, 554), (484, 482, 404, 396), (524, 506, 564, 588), (485, 486, 388, 392), (521, 520, 584, 585), (487, 485, 392, 385), (513, 535, 599, 575), (523, 522, 586, 587)])
_uv = me_cylinder_001.uv_layers.new(name='UVMap')
_uv.uv.foreach_set('vector', [1.707, 0.4987, 1.707, 1.134, 1.632, 1.134, 1.632, 0.4987, 1.632, 0.4987, 1.632, 1.134, 1.556, 1.134, 1.556, 0.4987, 1.556, 0.4987, 1.556, 1.134, 1.481, 1.134, 1.481, 0.4987, 1.481, 0.4987, 1.481, 1.134, 1.405, 1.134, 1.405, 0.4987, 1.405, 0.4987, 1.405, 1.134, 1.33, 1.134, 1.33, 0.4987, 1.33, 0.4987, 1.33, 1.134, 1.254, 1.134, 1.254, 0.4987, 1.254, 0.4987, 1.254, 1.134, 1.179, 1.134, 1.179, 0.4987, 1.179, 0.4987, 1.179, 1.134, 1.104, 1.134, 1.104, 0.4987, 1.104, 0.4987, 1.104, 1.134, 1.028, 1.134, 1.028, 0.4987, 1.028, 0.4987, 1.028, 1.134, 0.9527, 1.134, 0.9527, 0.4987, 0.9527, 0.4987, 0.9527, 1.134, 0.8772, 1.134, 0.8772, 0.4987, 0.8772, 0.4987, 0.8772, 1.134, 0.8018, 1.134, 0.8018, 0.4987, 0.8018, 0.4987, 0.8018, 1.134, 0.7263, 1.134, 0.7263, 0.4987, 0.7263, 0.4987, 0.7263, 1.134, 0.6509, 1.134, 0.6509, 0.4987, 0.6509, 0.4987, 0.6509, 1.134, 0.5754, 1.134, 0.5754, 0.4987, 0.5754, 0.4987, 0.5754, 1.134, 0.5, 1.134, 0.5, 0.4987, 0.5, 0.4987, 0.5, 1.134, 0.4246, 1.134, 0.4246, 0.4987, 0.4246, 0.4987, 0.4246, 1.134, 0.3491, 1.134, 0.3491, 0.4987, 0.3491, 0.4987, 0.3491, 1.134, 0.2737, 1.134, 0.2737, 0.4987, 0.2737, 0.4987, 0.2737, 1.134, 0.1982, 1.134, 0.1982, 0.4987, 0.1982, 0.4987, 0.1982, 1.134, 0.1228, 1.134, 0.1228, 0.4987, 0.1228, 0.4987, 0.1228, 1.134, 0.04734, 1.134, 0.04734, 0.4987, 0.04734, 0.4987, 0.04734, 1.134, -0.0281, 1.134, -0.0281, 0.4987, -0.0281, 0.4987, -0.0281, 1.134, -0.1035, 1.134, -0.1035, 0.4987, -0.1035, 0.4987, -0.1035, 1.134, -0.179, 1.134, -0.179, 0.4987, -0.179, 0.4987, -0.179, 1.134, -0.2544, 1.134, -0.2544, 0.4987, -0.2544, 0.4987, -0.2544, 1.134, -0.3299, 1.134, -0.3299, 0.4987, -0.3299, 0.4987, -0.3299, 1.134, -0.4053, 1.134, -0.4053, 0.4987, -0.4053, 0.4987, -0.4053, 1.134, -0.4808, 1.134, -0.4808, 0.4987, -0.4808, 0.4987, -0.4808, 1.134, -0.5562, 1.134, -0.5562, 0.4987, -0.3299, 1.134, -0.2544, 1.134, -0.2544, 1.134, -0.3299, 1.134, -0.5562, 0.4987, -0.5562, 1.134, -0.6316, 1.134, -0.6316, 0.4987, -0.6316, 0.4987, -0.6316, 1.134, -0.7071, 1.134, -0.7071, 0.4987, 1.104, 0.486, 1.217, 0.4801, 1.325, 0.4628, 1.425, 0.4346, 1.513, 0.3967, 1.585, 0.3505, 1.639, 0.2978, 1.672, 0.2407, 1.683, 0.1812, 1.672, 0.1218, 1.639, 0.0646, 1.585, 0.01191, 1.513, -0.03427, 1.425, -0.07216, 1.325, -0.1003, 1.217, -0.1177, 1.104, -0.1235, 0.9905, -0.1177, 0.8818, -0.1003, 0.7816, -0.07216, 0.6938, -0.03427, 0.6218, 0.01191, 0.5682, 0.0646, 0.5353, 0.1218, 0.5241, 0.1812, 0.5353, 0.2407, 0.5682, 0.2978, 0.6218, 0.3505, 0.6938, 0.3967, 0.7816, 0.4346, 0.8818, 0.4628, 0.9905, 0.4801, 0.8018, 1.134, 0.8772, 1.134, 0.8772, 1.134, 0.8018, 1.134, 1.33, 1.134, 1.405, 1.134, 1.405, 1.134, 1.33, 1.134, 0.6509, 1.134, 0.7263, 1.134, 0.7263, 1.134, 0.6509, 1.134, -0.0281, 1.134, 0.04734, 1.134, 0.04734, 1.134, -0.0281, 1.134, 1.632, 1.134, 1.707, 1.134, 1.707, 1.134, 1.632, 1.134, -0.7071, 1.134, -0.6316, 1.134, -0.6316, 1.134, -0.7071, 1.134, 0.9527, 1.134, 1.028, 1.134, 1.028, 1.134, 0.9527, 1.134, 0.2737, 1.134, 0.3491, 1.134, 0.3491, 1.134, 0.2737, 1.134, -0.4053, 1.134, -0.3299, 1.134, -0.3299, 1.134, -0.4053, 1.134, 1.254, 1.134, 1.33, 1.134, 1.33, 1.134, 1.254, 1.134, 0.5754, 1.134, 0.6509, 1.134, 0.6509, 1.134, 0.5754, 1.134, -0.1035, 1.134, -0.0281, 1.134, -0.0281, 1.134, -0.1035, 1.134, 1.556, 1.134, 1.632, 1.134, 1.632, 1.134, 1.556, 1.134, 0.8772, 1.134, 0.9527, 1.134, 0.9527, 1.134, 0.8772, 1.134, 0.1982, 1.134, 0.2737, 1.134, 0.2737, 1.134, 0.1982, 1.134, -0.4808, 1.134, -0.4053, 1.134, -0.4053, 1.134, -0.4808, 1.134, 1.179, 1.134, 1.254, 1.134, 1.254, 1.134, 1.179, 1.134, 0.5, 1.134, 0.5754, 1.134, 0.5754, 1.134, 0.5, 1.134, -0.179, 1.134, -0.1035, 1.134, -0.1035, 1.134, -0.179, 1.134, 1.481, 1.134, 1.556, 1.134, 1.556, 1.134, 1.481, 1.134, 0.8018, 1.134, 0.8772, 1.134, 0.8772, 1.134, 0.8018, 1.134, 0.1228, 1.134, 0.1982, 1.134, 0.1982, 1.134, 0.1228, 1.134, -0.5562, 1.134, -0.4808, 1.134, -0.4808, 1.134, -0.5562, 1.134, 1.104, 1.134, 1.179, 1.134, 1.179, 1.134, 1.104, 1.134, 0.4246, 1.134, 0.5, 1.134, 0.5, 1.134, 0.4246, 1.134, -0.2544, 1.134, -0.179, 1.134, -0.179, 1.134, -0.2544, 1.134, 1.405, 1.134, 1.481, 1.134, 1.481, 1.134, 1.405, 1.134, 0.7263, 1.134, 0.8018, 1.134, 0.8018, 1.134, 0.7263, 1.134, 0.04734, 1.134, 0.1228, 1.134, 0.1228, 1.134, 0.04734, 1.134, -0.6316, 1.134, -0.5562, 1.134, -0.5562, 1.134, -0.6316, 1.134, 1.028, 1.134, 1.104, 1.134, 1.104, 1.134, 1.028, 1.134, 0.3491, 1.134, 0.4246, 1.134, 0.4246, 1.134, 0.3491, 1.134, 0.5754, 1.134, 0.6509, 1.134, 0.6509, 1.134, 0.5754, 1.134, -0.2544, 1.134, -0.179, 1.134, -0.179, 1.134, -0.2544, 1.134, 0.7263, 1.134, 0.8018, 1.134, 0.8018, 1.134, 0.7263, 1.134, -0.3299, 1.134, -0.2544, 1.134, -0.2544, 1.134, -0.3299, 1.134, 0.6509, 1.134, 0.7263, 1.134, 0.7263, 1.134, 0.6509, 1.134, 1.632, 1.134, 1.707, 1.134, 1.707, 1.134, 1.632, 1.134, -0.4053, 1.134, -0.3299, 1.134, -0.3299, 1.134, -0.4053, 1.134, 0.5754, 1.134, 0.6509, 1.134, 0.6509, 1.134, 0.5754, 1.134, 1.556, 1.134, 1.632, 1.134, 1.632, 1.134, 1.556, 1.134, -0.4808, 1.134, -0.4053, 1.134, -0.4053, 1.134, -0.4808, 1.134, 0.5, 1.134, 0.5754, 1.134, 0.5754, 1.134, 0.5, 1.134, 1.481, 1.134, 1.556, 1.134, 1.556, 1.134, 1.481, 1.134, -0.5562, 1.134, -0.4808, 1.134, -0.4808, 1.134, -0.5562, 1.134, 0.4246, 1.134, 0.5, 1.134, 0.5, 1.134, 0.4246, 1.134, 1.405, 1.134, 1.481, 1.134, 1.481, 1.134, 1.405, 1.134, -0.6316, 1.134, -0.5562, 1.134, -0.5562, 1.134, -0.6316, 1.134, 0.3491, 1.134, 0.4246, 1.134, 0.4246, 1.134, 0.3491, 1.134, 1.33, 1.134, 1.405, 1.134, 1.405, 1.134, 1.33, 1.134, -0.7071, 1.134, -0.6316, 1.134, -0.6316, 1.134, -0.7071, 1.134, 0.2737, 1.134, 0.3491, 1.134, 0.3491, 1.134, 0.2737, 1.134, 1.254, 1.134, 1.33, 1.134, 1.33, 1.134, 1.254, 1.134, 0.1982, 1.134, 0.2737, 1.134, 0.2737, 1.134, 0.1982, 1.134, 1.179, 1.134, 1.254, 1.134, 1.254, 1.134, 1.179, 1.134, 0.1228, 1.134, 0.1982, 1.134, 0.1982, 1.134, 0.1228, 1.134, 1.104, 1.134, 1.179, 1.134, 1.179, 1.134, 1.104, 1.134, 0.04734, 1.134, 0.1228, 1.134, 0.1228, 1.134, 0.04734, 1.134, 1.028, 1.134, 1.104, 1.134, 1.104, 1.134, 1.028, 1.134, -0.0281, 1.134, 0.04734, 1.134, 0.04734, 1.134, -0.0281, 1.134, 0.9527, 1.134, 1.028, 1.134, 1.028, 1.134, 0.9527, 1.134, -0.1035, 1.134, -0.0281, 1.134, -0.0281, 1.134, -0.1035, 1.134, 0.8772, 1.134, 0.9527, 1.134, 0.9527, 1.134, 0.8772, 1.134, -0.179, 1.134, -0.1035, 1.134, -0.1035, 1.134, -0.179, 1.134, 0.3491, 1.134, 0.4246, 1.134, 0.4246, 1.134, 0.3491, 1.134, 1.556, 1.134, 1.632, 1.134, 1.632, 1.134, 1.556, 1.134, -0.4808, 1.134, -0.4053, 1.134, -0.4053, 1.134, -0.4808, 1.134, 0.5, 1.134, 0.5754, 1.134, 0.5754, 1.134, 0.5, 1.134, 1.481, 1.134, 1.556, 1.134, 1.556, 1.134, 1.481, 1.134, -0.5562, 1.134, -0.4808, 1.134, -0.4808, 1.134, -0.5562, 1.134, 0.4246, 1.134, 0.5, 1.134, 0.5, 1.134, 0.4246, 1.134, 1.405, 1.134, 1.481, 1.134, 1.481, 1.134, 1.405, 1.134, -0.6316, 1.134, -0.5562, 1.134, -0.5562, 1.134, -0.6316, 1.134, 0.3491, 1.134, 0.4246, 1.134, 0.4246, 1.134, 0.3491, 1.134, 1.33, 1.134, 1.405, 1.134, 1.405, 1.134, 1.33, 1.134, -0.7071, 1.134, -0.6316, 1.134, -0.6316, 1.134, -0.7071, 1.134, 0.2737, 1.134, 0.3491, 1.134, 0.3491, 1.134, 0.2737, 1.134, 1.254, 1.134, 1.33, 1.134, 1.33, 1.134, 1.254, 1.134, 0.1982, 1.134, 0.2737, 1.134, 0.2737, 1.134, 0.1982, 1.134, 1.179, 1.134, 1.254, 1.134, 1.254, 1.134, 1.179, 1.134, 0.1228, 1.134, 0.1982, 1.134, 0.1982, 1.134, 0.1228, 1.134, 1.104, 1.134, 1.179, 1.134, 1.179, 1.134, 1.104, 1.134, 0.04734, 1.134, 0.1228, 1.134, 0.1228, 1.134, 0.04734, 1.134, 1.028, 1.134, 1.104, 1.134, 1.104, 1.134, 1.028, 1.134, -0.0281, 1.134, 0.04734, 1.134, 0.04734, 1.134, -0.0281, 1.134, 0.9527, 1.134, 1.028, 1.134, 1.028, 1.134, 0.9527, 1.134, -0.1035, 1.134, -0.0281, 1.134, -0.0281, 1.134, -0.1035, 1.134, 0.8772, 1.134, 0.9527, 1.134, 0.9527, 1.134, 0.8772, 1.134, -0.179, 1.134, -0.1035, 1.134, -0.1035, 1.134, -0.179, 1.134, 0.8018, 1.134, 0.8772, 1.134, 0.8772, 1.134, 0.8018, 1.134, -0.2544, 1.134, -0.179, 1.134, -0.179, 1.134, -0.2544, 1.134, 0.7263, 1.134, 0.8018, 1.134, 0.8018, 1.134, 0.7263, 1.134, -0.3299, 1.134, -0.2544, 1.134, -0.2544, 1.134, -0.3299, 1.134, 0.6509, 1.134, 0.7263, 1.134, 0.7263, 1.134, 0.6509, 1.134, 1.632, 1.134, 1.707, 1.134, 1.707, 1.134, 1.632, 1.134, -0.4053, 1.134, -0.3299, 1.134, -0.3299, 1.134, -0.4053, 1.134, 0.1228, 1.134, 0.1982, 1.134, 0.1982, 1.134, 0.1228, 1.134, 1.33, 1.134, 1.405, 1.134, 1.405, 1.134, 1.33, 1.134, -0.7071, 1.134, -0.6316, 1.134, -0.6316, 1.134, -0.7071, 1.134, 0.2737, 1.134, 0.3491, 1.134, 0.3491, 1.134, 0.2737, 1.134, 1.254, 1.134, 1.33, 1.134, 1.33, 1.134, 1.254, 1.134, 0.1982, 1.134, 0.2737, 1.134, 0.2737, 1.134, 0.1982, 1.134, 1.179, 1.134, 1.254, 1.134, 1.254, 1.134, 1.179, 1.134, 0.1228, 1.134, 0.1982, 1.134, 0.1982, 1.134, 0.1228, 1.134, 1.104, 1.134, 1.179, 1.134, 1.179, 1.134, 1.104, 1.134, 0.04734, 1.134, 0.1228, 1.134, 0.1228, 1.134, 0.04734, 1.134, 1.028, 1.134, 1.104, 1.134, 1.104, 1.134, 1.028, 1.134, -0.0281, 1.134, 0.04734, 1.134, 0.04734, 1.134, -0.0281, 1.134, 0.9527, 1.134, 1.028, 1.134, 1.028, 1.134, 0.9527, 1.134, -0.1035, 1.134, -0.0281, 1.134, -0.0281, 1.134, -0.1035, 1.134, 0.8772, 1.134, 0.9527, 1.134, 0.9527, 1.134, 0.8772, 1.134, -0.179, 1.134, -0.1035, 1.134, -0.1035, 1.134, -0.179, 1.134, 0.8018, 1.134, 0.8772, 1.134, 0.8772, 1.134, 0.8018, 1.134, -0.2544, 1.134, -0.179, 1.134, -0.179, 1.134, -0.2544, 1.134, 0.7263, 1.134, 0.8018, 1.134, 0.8018, 1.134, 0.7263, 1.134, -0.3299, 1.134, -0.2544, 1.134, -0.2544, 1.134, -0.3299, 1.134, 0.6509, 1.134, 0.7263, 1.134, 0.7263, 1.134, 0.6509, 1.134, 1.632, 1.134, 1.707, 1.134, 1.707, 1.134, 1.632, 1.134, -0.4053, 1.134, -0.3299, 1.134, -0.3299, 1.134, -0.4053, 1.134, 0.5754, 1.134, 0.6509, 1.134, 0.6509, 1.134, 0.5754, 1.134, 1.556, 1.134, 1.632, 1.134, 1.632, 1.134, 1.556, 1.134, -0.4808, 1.134, -0.4053, 1.134, -0.4053, 1.134, -0.4808, 1.134, 0.5, 1.134, 0.5754, 1.134, 0.5754, 1.134, 0.5, 1.134, 1.481, 1.134, 1.556, 1.134, 1.556, 1.134, 1.481, 1.134, -0.5562, 1.134, -0.4808, 1.134, -0.4808, 1.134, -0.5562, 1.134, 0.4246, 1.134, 0.5, 1.134, 0.5, 1.134, 0.4246, 1.134, 1.405, 1.134, 1.481, 1.134, 1.481, 1.134, 1.405, 1.134, -0.6316, 1.134, -0.5562, 1.134, -0.5562, 1.134, -0.6316, 1.134, -0.1035, 1.134, -0.0281, 1.134, -0.0281, 1.134, -0.1035, 1.134, 1.104, 1.134, 1.179, 1.134, 1.179, 1.134, 1.104, 1.134, 0.04734, 1.134, 0.1228, 1.134, 0.1228, 1.134, 0.04734, 1.134, 1.028, 1.134, 1.104, 1.134, 1.104, 1.134, 1.028, 1.134, -0.0281, 1.134, 0.04734, 1.134, 0.04734, 1.134, -0.0281, 1.134, 0.9527, 1.134, 1.028, 1.134, 1.028, 1.134, 0.9527, 1.134, -0.1035, 1.134, -0.0281, 1.134, -0.0281, 1.134, -0.1035, 1.134, 0.8772, 1.134, 0.9527, 1.134, 0.9527, 1.134, 0.8772, 1.134, -0.179, 1.134, -0.1035, 1.134, -0.1035, 1.134, -0.179, 1.134, 0.8018, 1.134, 0.8772, 1.134, 0.8772, 1.134, 0.8018, 1.134, -0.2544, 1.134, -0.179, 1.134, -0.179, 1.134, -0.2544, 1.134, 0.7263, 1.134, 0.8018, 1.134, 0.8018, 1.134, 0.7263, 1.134, -0.3299, 1.134, -0.2544, 1.134, -0.2544, 1.134, -0.3299, 1.134, 0.6509, 1.134, 0.7263, 1.134, 0.7263, 1.134, 0.6509, 1.134, 1.632, 1.134, 1.707, 1.134, 1.707, 1.134, 1.632, 1.134, -0.4053, 1.134, -0.3299, 1.134, -0.3299, 1.134, -0.4053, 1.134, 0.5754, 1.134, 0.6509, 1.134, 0.6509, 1.134, 0.5754, 1.134, 1.556, 1.134, 1.632, 1.134, 1.632, 1.134, 1.556, 1.134, -0.4808, 1.134, -0.4053, 1.134, -0.4053, 1.134, -0.4808, 1.134, 0.5, 1.134, 0.5754, 1.134, 0.5754, 1.134, 0.5, 1.134, 1.481, 1.134, 1.556, 1.134, 1.556, 1.134, 1.481, 1.134, -0.5562, 1.134, -0.4808, 1.134, -0.4808, 1.134, -0.5562, 1.134, 0.4246, 1.134, 0.5, 1.134, 0.5, 1.134, 0.4246, 1.134, 1.405, 1.134, 1.481, 1.134, 1.481, 1.134, 1.405, 1.134, -0.6316, 1.134, -0.5562, 1.134, -0.5562, 1.134, -0.6316, 1.134, 0.3491, 1.134, 0.4246, 1.134, 0.4246, 1.134, 0.3491, 1.134, 1.33, 1.134, 1.405, 1.134, 1.405, 1.134, 1.33, 1.134, -0.7071, 1.134, -0.6316, 1.134, -0.6316, 1.134, -0.7071, 1.134, 0.2737, 1.134, 0.3491, 1.134, 0.3491, 1.134, 0.2737, 1.134, 1.254, 1.134, 1.33, 1.134, 1.33, 1.134, 1.254, 1.134, 0.1982, 1.134, 0.2737, 1.134, 0.2737, 1.134, 0.1982, 1.134, 1.179, 1.134, 1.254, 1.134, 1.254, 1.134, 1.179, 1.134, -0.3299, 1.134, -0.2544, 1.134, -0.2544, 1.134, -0.3299, 1.134, 0.8772, 1.134, 0.9527, 1.134, 0.9527, 1.134, 0.8772, 1.134, -0.179, 1.134, -0.1035, 1.134, -0.1035, 1.134, -0.179, 1.134, 0.8018, 1.134, 0.8772, 1.134, 0.8772, 1.134, 0.8018, 1.134, -0.2544, 1.134, -0.179, 1.134, -0.179, 1.134, -0.2544, 1.134, 0.7263, 1.134, 0.8018, 1.134, 0.8018, 1.134, 0.7263, 1.134, -0.3299, 1.134, -0.2544, 1.134, -0.2544, 1.134, -0.3299, 1.134, 0.6509, 1.134, 0.7263, 1.134, 0.7263, 1.134, 0.6509, 1.134, 1.632, 1.134, 1.707, 1.134, 1.707, 1.134, 1.632, 1.134, -0.4053, 1.134, -0.3299, 1.134, -0.3299, 1.134, -0.4053, 1.134, 0.5754, 1.134, 0.6509, 1.134, 0.6509, 1.134, 0.5754, 1.134, 1.556, 1.134, 1.632, 1.134, 1.632, 1.134, 1.556, 1.134, -0.4808, 1.134, -0.4053, 1.134, -0.4053, 1.134, -0.4808, 1.134, 0.5, 1.134, 0.5754, 1.134, 0.5754, 1.134, 0.5, 1.134, 1.481, 1.134, 1.556, 1.134, 1.556, 1.134, 1.481, 1.134, -0.5562, 1.134, -0.4808, 1.134, -0.4808, 1.134, -0.5562, 1.134, 0.4246, 1.134, 0.5, 1.134, 0.5, 1.134, 0.4246, 1.134, 1.405, 1.134, 1.481, 1.134, 1.481, 1.134, 1.405, 1.134, -0.6316, 1.134, -0.5562, 1.134, -0.5562, 1.134, -0.6316, 1.134, 0.3491, 1.134, 0.4246, 1.134, 0.4246, 1.134, 0.3491, 1.134, 1.33, 1.134, 1.405, 1.134, 1.405, 1.134, 1.33, 1.134, -0.7071, 1.134, -0.6316, 1.134, -0.6316, 1.134, -0.7071, 1.134, 0.2737, 1.134, 0.3491, 1.134, 0.3491, 1.134, 0.2737, 1.134, 1.254, 1.134, 1.33, 1.134, 1.33, 1.134, 1.254, 1.134, 0.1982, 1.134, 0.2737, 1.134, 0.2737, 1.134, 0.1982, 1.134, 1.179, 1.134, 1.254, 1.134, 1.254, 1.134, 1.179, 1.134, 0.1228, 1.134, 0.1982, 1.134, 0.1982, 1.134, 0.1228, 1.134, 1.104, 1.134, 1.179, 1.134, 1.179, 1.134, 1.104, 1.134, 0.04734, 1.134, 0.1228, 1.134, 0.1228, 1.134, 0.04734, 1.134, 1.028, 1.134, 1.104, 1.134, 1.104, 1.134, 1.028, 1.134, -0.0281, 1.134, 0.04734, 1.134, 0.04734, 1.134, -0.0281, 1.134, 0.9527, 1.134, 1.028, 1.134, 1.028, 1.134, 0.9527, 1.134, 1.481, 1.134, 1.556, 1.134, 1.556, 1.134, 1.481, 1.134, 0.6509, 1.134, 0.7263, 1.134, 0.7263, 1.134, 0.6509, 1.134, 1.632, 1.134, 1.707, 1.134, 1.707, 1.134, 1.632, 1.134, -0.4053, 1.134, -0.3299, 1.134, -0.3299, 1.134, -0.4053, 1.134, 0.5754, 1.134, 0.6509, 1.134, 0.6509, 1.134, 0.5754, 1.134, 1.556, 1.134, 1.632, 1.134, 1.632, 1.134, 1.556, 1.134, -0.4808, 1.134, -0.4053, 1.134, -0.4053, 1.134, -0.4808, 1.134, 0.5, 1.134, 0.5754, 1.134, 0.5754, 1.134, 0.5, 1.134, 1.481, 1.134, 1.556, 1.134, 1.556, 1.134, 1.481, 1.134, -0.5562, 1.134, -0.4808, 1.134, -0.4808, 1.134, -0.5562, 1.134, 0.4246, 1.134, 0.5, 1.134, 0.5, 1.134, 0.4246, 1.134, 1.405, 1.134, 1.481, 1.134, 1.481, 1.134, 1.405, 1.134, -0.6316, 1.134, -0.5562, 1.134, -0.5562, 1.134, -0.6316, 1.134, 0.3491, 1.134, 0.4246, 1.134, 0.4246, 1.134, 0.3491, 1.134, 1.33, 1.134, 1.405, 1.134, 1.405, 1.134, 1.33, 1.134, -0.7071, 1.134, -0.6316, 1.134, -0.6316, 1.134, -0.7071, 1.134, 0.2737, 1.134, 0.3491, 1.134, 0.3491, 1.134, 0.2737, 1.134, 1.254, 1.134, 1.33, 1.134, 1.33, 1.134, 1.254, 1.134, 0.1982, 1.134, 0.2737, 1.134, 0.2737, 1.134, 0.1982, 1.134, 1.179, 1.134, 1.254, 1.134, 1.254, 1.134, 1.179, 1.134, 0.1228, 1.134, 0.1982, 1.134, 0.1982, 1.134, 0.1228, 1.134, 1.104, 1.134, 1.179, 1.134, 1.179, 1.134, 1.104, 1.134, 0.04734, 1.134, 0.1228, 1.134, 0.1228, 1.134, 0.04734, 1.134, 1.028, 1.134, 1.104, 1.134, 1.104, 1.134, 1.028, 1.134, -0.0281, 1.134, 0.04734, 1.134, 0.04734, 1.134, -0.0281, 1.134, 0.9527, 1.134, 1.028, 1.134, 1.028, 1.134, 0.9527, 1.134, -0.1035, 1.134, -0.0281, 1.134, -0.0281, 1.134, -0.1035, 1.134, 0.8772, 1.134, 0.9527, 1.134, 0.9527, 1.134, 0.8772, 1.134, -0.179, 1.134, -0.1035, 1.134, -0.1035, 1.134, -0.179, 1.134, 0.8018, 1.134, 0.8772, 1.134, 0.8772, 1.134, 0.8018, 1.134, -0.2544, 1.134, -0.179, 1.134, -0.179, 1.134, -0.2544, 1.134, 0.7263, 1.134, 0.8018, 1.134, 0.8018, 1.134, 0.7263, 1.134, 1.254, 1.134, 1.33, 1.134, 1.33, 1.134, 1.254, 1.134, -0.5562, 1.134, -0.4808, 1.134, -0.4808, 1.134, -0.5562, 1.134, 0.4246, 1.134, 0.5, 1.134, 0.5, 1.134, 0.4246, 1.134, 1.405, 1.134, 1.481, 1.134, 1.481, 1.134, 1.405, 1.134, -0.6316, 1.134, -0.5562, 1.134, -0.5562, 1.134, -0.6316, 1.134, 0.3491, 1.134, 0.4246, 1.134, 0.4246, 1.134, 0.3491, 1.134, 1.33, 1.134, 1.405, 1.134, 1.405, 1.134, 1.33, 1.134, -0.7071, 1.134, -0.6316, 1.134, -0.6316, 1.134, -0.7071, 1.134, 0.2737, 1.134, 0.3491, 1.134, 0.3491, 1.134, 0.2737, 1.134, 1.254, 1.134, 1.33, 1.134, 1.33, 1.134, 1.254, 1.134, 0.1982, 1.134, 0.2737, 1.134, 0.2737, 1.134, 0.1982, 1.134, 1.179, 1.134, 1.254, 1.134, 1.254, 1.134, 1.179, 1.134, 0.1228, 1.134, 0.1982, 1.134, 0.1982, 1.134, 0.1228, 1.134, 1.104, 1.134, 1.179, 1.134, 1.179, 1.134, 1.104, 1.134, 0.04734, 1.134, 0.1228, 1.134, 0.1228, 1.134, 0.04734, 1.134, 1.028, 1.134, 1.104, 1.134, 1.104, 1.134, 1.028, 1.134, -0.0281, 1.134, 0.04734, 1.134, 0.04734, 1.134, -0.0281, 1.134, 0.9527, 1.134, 1.028, 1.134, 1.028, 1.134, 0.9527, 1.134, -0.1035, 1.134, -0.0281, 1.134, -0.0281, 1.134, -0.1035, 1.134, 0.8772, 1.134, 0.9527, 1.134, 0.9527, 1.134, 0.8772, 1.134, -0.179, 1.134, -0.1035, 1.134, -0.1035, 1.134, -0.179, 1.134, 0.8018, 1.134, 0.8772, 1.134, 0.8772, 1.134, 0.8018, 1.134, -0.2544, 1.134, -0.179, 1.134, -0.179, 1.134, -0.2544, 1.134, 0.7263, 1.134, 0.8018, 1.134, 0.8018, 1.134, 0.7263, 1.134, -0.3299, 1.134, -0.2544, 1.134, -0.2544, 1.134, -0.3299, 1.134, 0.6509, 1.134, 0.7263, 1.134, 0.7263, 1.134, 0.6509, 1.134, 1.632, 1.134, 1.707, 1.134, 1.707, 1.134, 1.632, 1.134, -0.4053, 1.134, -0.3299, 1.134, -0.3299, 1.134, -0.4053, 1.134, 0.5754, 1.134, 0.6509, 1.134, 0.6509, 1.134, 0.5754, 1.134, 1.556, 1.134, 1.632, 1.134, 1.632, 1.134, 1.556, 1.134, -0.4808, 1.134, -0.4053, 1.134, -0.4053, 1.134, -0.4808, 1.134, 0.5, 1.134, 0.5754, 1.134, 0.5754, 1.134, 0.5, 1.134, 1.028, 1.134, 1.104, 1.134, 1.104, 1.134, 1.028, 1.134, 0.1982, 1.134, 0.2737, 1.134, 0.2737, 1.134, 0.1982, 1.134, 1.179, 1.134, 1.254, 1.134, 1.254, 1.134, 1.179, 1.134, 0.1228, 1.134, 0.1982, 1.134, 0.1982, 1.134, 0.1228, 1.134, 1.104, 1.134, 1.179, 1.134, 1.179, 1.134, 1.104, 1.134, 0.04734, 1.134, 0.1228, 1.134, 0.1228, 1.134, 0.04734, 1.134, 1.028, 1.134, 1.104, 1.134, 1.104, 1.134, 1.028, 1.134, -0.0281, 1.134, 0.04734, 1.134, 0.04734, 1.134, -0.0281, 1.134, 0.9527, 1.134, 1.028, 1.134, 1.028, 1.134, 0.9527, 1.134, -0.1035, 1.134, -0.0281, 1.134, -0.0281, 1.134, -0.1035, 1.134, 0.8772, 1.134, 0.9527, 1.134, 0.9527, 1.134, 0.8772, 1.134, -0.179, 1.134, -0.1035, 1.134, -0.1035, 1.134, -0.179, 1.134, 0.8018, 1.134, 0.8772, 1.134, 0.8772, 1.134, 0.8018, 1.134, -0.2544, 1.134, -0.179, 1.134, -0.179, 1.134, -0.2544, 1.134, 0.7263, 1.134, 0.8018, 1.134, 0.8018, 1.134, 0.7263, 1.134, -0.3299, 1.134, -0.2544, 1.134, -0.2544, 1.134, -0.3299, 1.134, 0.6509, 1.134, 0.7263, 1.134, 0.7263, 1.134, 0.6509, 1.134, 1.632, 1.134, 1.707, 1.134, 1.707, 1.134, 1.632, 1.134, -0.4053, 1.134, -0.3299, 1.134, -0.3299, 1.134, -0.4053, 1.134, 0.5754, 1.134, 0.6509, 1.134, 0.6509, 1.134, 0.5754, 1.134, 1.556, 1.134, 1.632, 1.134, 1.632, 1.134, 1.556, 1.134, -0.4808, 1.134, -0.4053, 1.134, -0.4053, 1.134, -0.4808, 1.134, 0.5, 1.134, 0.5754, 1.134, 0.5754, 1.134, 0.5, 1.134, 1.481, 1.134, 1.556, 1.134, 1.556, 1.134, 1.481, 1.134, -0.5562, 1.134, -0.4808, 1.134, -0.4808, 1.134, -0.5562, 1.134, 0.4246, 1.134, 0.5, 1.134, 0.5, 1.134, 0.4246, 1.134, 1.405, 1.134, 1.481, 1.134, 1.481, 1.134, 1.405, 1.134, -0.6316, 1.134, -0.5562, 1.134, -0.5562, 1.134, -0.6316, 1.134, 0.3491, 1.134, 0.4246, 1.134, 0.4246, 1.134, 0.3491, 1.134, 1.33, 1.134, 1.405, 1.134, 1.405, 1.134, 1.33, 1.134, -0.7071, 1.134, -0.6316, 1.134, -0.6316, 1.134, -0.7071, 1.134, 0.2737, 1.134, 0.3491, 1.134, 0.3491, 1.134, 0.2737, 1.134, 0.8018, 1.134, 0.8772, 1.134, 0.8772, 1.134, 0.8018, 1.134, -0.0281, 1.134, 0.04734, 1.134, 0.04734, 1.134, -0.0281, 1.134, 0.9527, 1.134, 1.028, 1.134, 1.028, 1.134, 0.9527, 1.134, -0.1035, 1.134, -0.0281, 1.134, -0.0281, 1.134, -0.1035, 1.134, 0.8772, 1.134, 0.9527, 1.134, 0.9527, 1.134, 0.8772, 1.134, -0.179, 1.134, -0.1035, 1.134, -0.1035, 1.134, -0.179, 1.134, 0.8018, 1.134, 0.8772, 1.134, 0.8772, 1.134, 0.8018, 1.134, -0.2544, 1.134, -0.179, 1.134, -0.179, 1.134, -0.2544, 1.134, 0.7263, 1.134, 0.8018, 1.134, 0.8018, 1.134, 0.7263, 1.134, -0.3299, 1.134, -0.2544, 1.134, -0.2544, 1.134, -0.3299, 1.134, 0.6509, 1.134, 0.7263, 1.134, 0.7263, 1.134, 0.6509, 1.134, 1.632, 1.134, 1.707, 1.134, 1.707, 1.134, 1.632, 1.134, -0.4053, 1.134, -0.3299, 1.134, -0.3299, 1.134, -0.4053, 1.134, 0.5754, 1.134, 0.6509, 1.134, 0.6509, 1.134, 0.5754, 1.134, 1.556, 1.134, 1.632, 1.134, 1.632, 1.134, 1.556, 1.134, -0.4808, 1.134, -0.4053, 1.134, -0.4053, 1.134, -0.4808, 1.134, 0.5, 1.134, 0.5754, 1.134, 0.5754, 1.134, 0.5, 1.134, 1.481, 1.134, 1.556, 1.134, 1.556, 1.134, 1.481, 1.134, -0.5562, 1.134, -0.4808, 1.134, -0.4808, 1.134, -0.5562, 1.134, 0.4246, 1.134, 0.5, 1.134, 0.5, 1.134, 0.4246, 1.134, 1.405, 1.134, 1.481, 1.134, 1.481, 1.134, 1.405, 1.134, -0.6316, 1.134, -0.5562, 1.134, -0.5562, 1.134, -0.6316, 1.134, 0.3491, 1.134, 0.4246, 1.134, 0.4246, 1.134, 0.3491, 1.134, 1.33, 1.134, 1.405, 1.134, 1.405, 1.134, 1.33, 1.134, -0.7071, 1.134, -0.6316, 1.134, -0.6316, 1.134, -0.7071, 1.134, 0.2737, 1.134, 0.3491, 1.134, 0.3491, 1.134, 0.2737, 1.134, 1.254, 1.134, 1.33, 1.134, 1.33, 1.134, 1.254, 1.134, 0.1982, 1.134, 0.2737, 1.134, 0.2737, 1.134, 0.1982, 1.134, 1.179, 1.134, 1.254, 1.134, 1.254, 1.134, 1.179, 1.134, 0.1228, 1.134, 0.1982, 1.134, 0.1982, 1.134, 0.1228, 1.134, 1.104, 1.134, 1.179, 1.134, 1.179, 1.134, 1.104, 1.134, 0.04734, 1.134, 0.1228, 1.134, 0.1228, 1.134, 0.04734, 1.134, 0.5754, 1.134, 0.6509, 1.134, 0.6509, 1.134, 0.5754, 1.134, -0.2544, 1.134, -0.179, 1.134, -0.179, 1.134, -0.2544, 1.134, 1.481, 1.134, 1.481, 1.134, 1.481, 1.134, 1.481, 1.134, -0.3299, 1.134, -0.2544, 1.134, -0.2544, 1.134, -0.3299, 1.134, 0.6509, 1.134, 0.7263, 1.134, 0.7263, 1.134, 0.6509, 1.134, -0.6316, 1.134, -0.6316, 1.134, -0.6316, 1.134, -0.6316, 1.134, 0.8018, 1.134, 0.7263, 1.134, 0.7263, 1.134, 0.8018, 1.134, 0.5754, 1.134, 0.6509, 1.134, 0.6509, 1.134, 0.5754, 1.134, 1.556, 1.134, 1.632, 1.134, 1.632, 1.134, 1.556, 1.134, 0.8772, 1.134, 0.8018, 1.134, 0.8018, 1.134, 0.8772, 1.134, 1.028, 1.134, 1.104, 1.134, 1.104, 1.134, 1.028, 1.134, 1.481, 1.134, 1.556, 1.134, 1.556, 1.134, 1.481, 1.134, -0.5562, 1.134, -0.4808, 1.134, -0.4808, 1.134, -0.5562, 1.134, -0.4808, 1.134, -0.4808, 1.134, -0.4808, 1.134, -0.4808, 1.134, -0.3299, 1.134, -0.3299, 1.134, -0.3299, 1.134, -0.3299, 1.134, -0.6316, 1.134, -0.5562, 1.134, -0.5562, 1.134, -0.6316, 1.134, 0.3491, 1.134, 0.4246, 1.134, 0.4246, 1.134, 0.3491, 1.134, 0.4246, 1.134, 0.4246, 1.134, 0.4246, 1.134, 0.4246, 1.134, 1.104, 1.134, 1.179, 1.134, 1.179, 1.134, 1.104, 1.134, 0.2737, 1.134, 0.3491, 1.134, 0.3491, 1.134, 0.2737, 1.134, 1.254, 1.134, 1.33, 1.134, 1.33, 1.134, 1.254, 1.134, 0.7263, 1.134, 0.7263, 1.134, 0.7263, 1.134, 0.7263, 1.134, 1.179, 1.134, 1.254, 1.134, 1.254, 1.134, 1.179, 1.134, 1.481, 1.134, 1.481, 1.134, 1.481, 1.134, 1.481, 1.134, 1.104, 1.134, 1.028, 1.134, 1.028, 1.134, 1.104, 1.134, 0.04734, 1.134, 0.1228, 1.134, 0.1228, 1.134, 0.04734, 1.134, 1.632, 1.134, 1.632, 1.134, 1.632, 1.134, 1.632, 1.134, -0.0281, 1.134, 0.04734, 1.134, 0.04734, 1.134, -0.0281, 1.134, 0.9527, 1.134, 1.028, 1.134, 1.028, 1.134, 0.9527, 1.134, -0.7071, 1.134, -0.6316, 1.134, -0.6316, 1.134, -0.7071, 1.134, 0.8772, 1.134, 0.9527, 1.134, 0.9527, 1.134, 0.8772, 1.134, 1.179, 1.134, 1.104, 1.134, 1.104, 1.134, 1.179, 1.134, 0.3491, 1.134, 0.4246, 1.134, 0.4246, 1.134, 0.3491, 1.134, 1.556, 1.134, 1.632, 1.134, 1.632, 1.134, 1.556, 1.134, 1.33, 1.134, 1.405, 1.134, 1.405, 1.134, 1.33, 1.134, 0.5754, 1.134, 0.5754, 1.134, 0.5754, 1.134, 0.5754, 1.134, 1.481, 1.134, 1.556, 1.134, 1.556, 1.134, 1.481, 1.134, -0.5562, 1.134, -0.4808, 1.134, -0.4808, 1.134, -0.5562, 1.134, -0.179, 1.134, -0.179, 1.134, -0.179, 1.134, -0.179, 1.134, -0.4808, 1.134, -0.4808, 1.134, -0.4808, 1.134, -0.4808, 1.134, -0.6316, 1.134, -0.5562, 1.134, -0.5562, 1.134, -0.6316, 1.134, 0.3491, 1.134, 0.4246, 1.134, 0.4246, 1.134, 0.3491, 1.134, 1.405, 1.134, 1.481, 1.134, 1.481, 1.134, 1.405, 1.134, 0.8772, 1.134, 0.8772, 1.134, 0.8772, 1.134, 0.8772, 1.134, 0.2737, 1.134, 0.3491, 1.134, 0.3491, 1.134, 0.2737, 1.134, 1.254, 1.134, 1.33, 1.134, 1.33, 1.134, 1.254, 1.134, -0.6316, 1.134, -0.7071, 1.134, -0.7071, 1.134, -0.6316, 1.134, 1.179, 1.134, 1.254, 1.134, 1.254, 1.134, 1.179, 1.134, -0.4808, 1.134, -0.4053, 1.134, -0.4053, 1.134, -0.4808, 1.134, 0.5754, 1.134, 0.5754, 1.134, 0.5754, 1.134, 0.5754, 1.134, 0.04734, 1.134, 0.1228, 1.134, 0.1228, 1.134, 0.04734, 1.134, 1.405, 1.134, 1.33, 1.134, 1.33, 1.134, 1.405, 1.134, -0.0281, 1.134, 0.04734, 1.134, 0.04734, 1.134, -0.0281, 1.134, 0.9527, 1.134, 1.028, 1.134, 1.028, 1.134, 0.9527, 1.134, -0.4053, 1.134, -0.3299, 1.134, -0.3299, 1.134, -0.4053, 1.134, 0.8772, 1.134, 0.9527, 1.134, 0.9527, 1.134, 0.8772, 1.134, 1.632, 1.134, 1.707, 1.134, 1.707, 1.134, 1.632, 1.134, 1.481, 1.134, 1.405, 1.134, 1.405, 1.134, 1.481, 1.134, -0.2544, 1.134, -0.179, 1.134, -0.179, 1.134, -0.2544, 1.134, -0.0281, 1.134, -0.0281, 1.134, -0.0281, 1.134, -0.0281, 1.134, -0.3299, 1.134, -0.2544, 1.134, -0.2544, 1.134, -0.3299, 1.134, 0.6509, 1.134, 0.7263, 1.134, 0.7263, 1.134, 0.6509, 1.134, 1.632, 1.134, 1.632, 1.134, 1.632, 1.134, 1.632, 1.134, -0.4053, 1.134, -0.4808, 1.134, -0.4808, 1.134, -0.4053, 1.134, 0.009491, 0.4801, -0.1035, 0.486, -0.2166, 0.4801, -0.3253, 0.4628, -0.4254, 0.4346, -0.5132, 0.3967, -0.5853, 0.3505, -0.6388, 0.2978, -0.6718, 0.2407, -0.6829, 0.1812, -0.6718, 0.1218, -0.6388, 0.0646, -0.5853, 0.01191, -0.5132, -0.03427, -0.4254, -0.07216, -0.3253, -0.1003, -0.2166, -0.1177, -0.1035, -0.1235, 0.009491, -0.1177, 0.1182, -0.1003, 0.2184, -0.07216, 0.3062, -0.03427, 0.3782, 0.01191, 0.4318, 0.0646, 0.4647, 0.1218, 0.4759, 0.1812, 0.4647, 0.2407, 0.4318, 0.2978, 0.3782, 0.3505, 0.3062, 0.3967, 0.2184, 0.4346, 0.1182, 0.4628, 1.33, 1.134, 1.405, 1.134, 1.405, 1.134, 1.33, 1.134, -0.7071, 1.134, -0.6316, 1.134, -0.6316, 1.134, -0.7071, 1.134, 0.2737, 1.134, 0.3491, 1.134, 0.3491, 1.134, 0.2737, 1.134, 1.254, 1.134, 1.33, 1.134, 1.33, 1.134, 1.254, 1.134, 0.1982, 1.134, 0.2737, 1.134, 0.2737, 1.134, 0.1982, 1.134, 1.179, 1.134, 1.254, 1.134, 1.254, 1.134, 1.179, 1.134, 0.1228, 1.134, 0.1982, 1.134, 0.1982, 1.134, 0.1228, 1.134, 1.104, 1.134, 1.179, 1.134, 1.179, 1.134, 1.104, 1.134, 0.04734, 1.134, 0.1228, 1.134, 0.1228, 1.134, 0.04734, 1.134, 1.028, 1.134, 1.104, 1.134, 1.104, 1.134, 1.028, 1.134, -0.0281, 1.134, 0.04734, 1.134, 0.04734, 1.134, -0.0281, 1.134, 0.9527, 1.134, 1.028, 1.134, 1.028, 1.134, 0.9527, 1.134, -0.1035, 1.134, -0.0281, 1.134, -0.0281, 1.134, -0.1035, 1.134, 0.8772, 1.134, 0.9527, 1.134, 0.9527, 1.134, 0.8772, 1.134, -0.179, 1.134, -0.1035, 1.134, -0.1035, 1.134, -0.179, 1.134, 0.8018, 1.134, 0.8772, 1.134, 0.8772, 1.134, 0.8018, 1.134, -0.2544, 1.134, -0.179, 1.134, -0.179, 1.134, -0.2544, 1.134, 0.7263, 1.134, 0.8018, 1.134, 0.8018, 1.134, 0.7263, 1.134, -0.3299, 1.134, -0.2544, 1.134, -0.2544, 1.134, -0.3299, 1.134, 0.6509, 1.134, 0.7263, 1.134, 0.7263, 1.134, 0.6509, 1.134, 1.632, 1.134, 1.707, 1.134, 1.707, 1.134, 1.632, 1.134, -0.4053, 1.134, -0.3299, 1.134, -0.3299, 1.134, -0.4053, 1.134, 0.5754, 1.134, 0.6509, 1.134, 0.6509, 1.134, 0.5754, 1.134, 1.556, 1.134, 1.632, 1.134, 1.632, 1.134, 1.556, 1.134, -0.4808, 1.134, -0.4053, 1.134, -0.4053, 1.134, -0.4808, 1.134, 0.5, 1.134, 0.5754, 1.134, 0.5754, 1.134, 0.5, 1.134, 1.481, 1.134, 1.556, 1.134, 1.556, 1.134, 1.481, 1.134, -0.5562, 1.134, -0.4808, 1.134, -0.4808, 1.134, -0.5562, 1.134, 0.4246, 1.134, 0.5, 1.134, 0.5, 1.134, 0.4246, 1.134, 1.405, 1.134, 1.481, 1.134, 1.481, 1.134, 1.405, 1.134, -0.6316, 1.134, -0.5562, 1.134, -0.5562, 1.134, -0.6316, 1.134, -0.0281, 1.134, -0.1035, 1.134, -0.1035, 1.134, -0.0281, 1.134, -0.4808, 1.134, -0.4053, 1.134, -0.4053, 1.134, -0.4808, 1.134, 0.5754, 1.134, 0.5754, 1.134, 0.5754, 1.134, 0.5754, 1.134, 0.1982, 1.134, 0.1228, 1.134, 0.1228, 1.134, 0.1982, 1.134, -0.179, 1.134, -0.179, 1.134, -0.179, 1.134, -0.179, 1.134, -0.4053, 1.134, -0.3299, 1.134, -0.3299, 1.134, -0.4053, 1.134, 0.2737, 1.134, 0.1982, 1.134, 0.1982, 1.134, 0.2737, 1.134, 0.8772, 1.134, 0.8772, 1.134, 0.8772, 1.134, 0.8772, 1.134, -0.179, 1.134, -0.1035, 1.134, -0.1035, 1.134, -0.179, 1.134, 1.632, 1.134, 1.632, 1.134, 1.632, 1.134, 1.632, 1.134, 0.5, 1.134, 0.4246, 1.134, 0.4246, 1.134, 0.5, 1.134, -0.1035, 1.134, -0.0281, 1.134, -0.0281, 1.134, -0.1035, 1.134, 0.5754, 1.134, 0.5, 1.134, 0.5, 1.134, 0.5754, 1.134, -0.0281, 1.134, -0.0281, 1.134, -0.0281, 1.134, -0.0281, 1.134, 0.1228, 1.134, 0.1982, 1.134, 0.1982, 1.134, 0.1228, 1.134, -0.3299, 1.134, -0.3299, 1.134, -0.3299, 1.134, -0.3299, 1.134, 0.8018, 1.134, 0.7263, 1.134, 0.7263, 1.134, 0.8018, 1.134, 1.028, 1.134, 1.028, 1.134, 1.028, 1.134, 1.028, 1.134, 0.1982, 1.134, 0.2737, 1.134, 0.2737, 1.134, 0.1982, 1.134, 0.7263, 1.134, 0.7263, 1.134, 0.7263, 1.134, 0.7263, 1.134, 0.8772, 1.134, 0.8018, 1.134, 0.8018, 1.134, 0.8772, 1.134, 0.4246, 1.134, 0.5, 1.134, 0.5, 1.134, 0.4246, 1.134, -0.179, 1.134, -0.179, 1.134, -0.179, 1.134, -0.179, 1.134, 1.104, 1.134, 1.028, 1.134, 1.028, 1.134, 1.104, 1.134, 0.1228, 1.134, 0.1228, 1.134, 0.1228, 1.134, 0.1228, 1.134, 0.5, 1.134, 0.5754, 1.134, 0.5754, 1.134, 0.5, 1.134, 1.179, 1.134, 1.104, 1.134, 1.104, 1.134, 1.179, 1.134, 1.179, 1.134, 1.179, 1.134, 1.179, 1.134, 1.179, 1.134, 0.7263, 1.134, 0.8018, 1.134, 0.8018, 1.134, 0.7263, 1.134, 0.8772, 1.134, 0.8772, 1.134, 0.8772, 1.134, 0.8772, 1.134, 1.405, 1.134, 1.33, 1.134, 1.33, 1.134, 1.405, 1.134, 0.8018, 1.134, 0.8772, 1.134, 0.8772, 1.134, 0.8018, 1.134, 1.33, 1.134, 1.33, 1.134, 1.33, 1.134, 1.33, 1.134, 0.4246, 1.134, 0.4246, 1.134, 0.4246, 1.134, 0.4246, 1.134, 0.5754, 1.134, 0.5, 1.134, 0.5, 1.134, 0.5754, 1.134, 0.7263, 1.134, 0.8018, 1.134, 0.8018, 1.134, 0.7263, 1.134, 0.2737, 1.134, 0.2737, 1.134, 0.2737, 1.134, 0.2737, 1.134, 0.5, 1.134, 0.4246, 1.134, 0.4246, 1.134, 0.5, 1.134, -0.6316, 1.134, -0.6316, 1.134, -0.6316, 1.134, -0.6316, 1.134, 0.5, 1.134, 0.5754, 1.134, 0.5754, 1.134, 0.5, 1.134, 1.179, 1.134, 1.179, 1.134, 1.179, 1.134, 1.179, 1.134, 1.33, 1.134, 1.33, 1.134, 1.33, 1.134, 1.33, 1.134, 0.4246, 1.134, 0.5, 1.134, 0.5, 1.134, 0.4246, 1.134, 0.2737, 1.134, 0.1982, 1.134, 0.1982, 1.134, 0.2737, 1.134, 0.1228, 1.134, 0.1228, 1.134, 0.1228, 1.134, 0.1228, 1.134, 0.1982, 1.134, 0.1228, 1.134, 0.1228, 1.134, 0.1982, 1.134, 0.8772, 1.134, 0.8772, 1.134, 0.8772, 1.134, 0.8772, 1.134, 0.2737, 1.134, 0.2737, 1.134, 0.2737, 1.134, 0.2737, 1.134, 0.1982, 1.134, 0.2737, 1.134, 0.2737, 1.134, 0.1982, 1.134, 1.028, 1.134, 1.028, 1.134, 1.028, 1.134, 1.028, 1.134, -0.179, 1.134, -0.179, 1.134, -0.179, 1.134, -0.179, 1.134, 0.1228, 1.134, 0.1982, 1.134, 0.1982, 1.134, 0.1228, 1.134, -0.0281, 1.134, -0.1035, 1.134, -0.1035, 1.134, -0.0281, 1.134, -0.0281, 1.134, -0.0281, 1.134, -0.0281, 1.134, -0.0281, 1.134, 1.179, 1.134, 1.179, 1.134, 1.179, 1.134, 1.179, 1.134, -0.1035, 1.134, -0.179, 1.134, -0.179, 1.134, -0.1035, 1.134, 0.7263, 1.134, 0.7263, 1.134, 0.7263, 1.134, 0.7263, 1.134, 0.1228, 1.134, 0.1228, 1.134, 0.1228, 1.134, 0.1228, 1.134, -0.3299, 1.134, -0.3299, 1.134, -0.3299, 1.134, -0.3299, 1.134, -0.1035, 1.134, -0.0281, 1.134, -0.0281, 1.134, -0.1035, 1.134, 1.707, 1.134, 1.632, 1.134, 1.632, 1.134, 1.707, 1.134, -0.179, 1.134, -0.1035, 1.134, -0.1035, 1.134, -0.179, 1.134, -0.3299, 1.134, -0.4053, 1.134, -0.4053, 1.134, -0.3299, 1.134, 1.028, 1.134, 1.028, 1.134, 1.028, 1.134, 1.028, 1.134, 0.8018, 1.134, 0.8772, 1.134, 0.8772, 1.134, 0.8018, 1.134, 0.7263, 1.134, 0.8018, 1.134, 0.8018, 1.134, 0.7263, 1.134, 1.632, 1.134, 1.707, 1.134, 1.707, 1.134, 1.632, 1.134, -0.4053, 1.134, -0.3299, 1.134, -0.3299, 1.134, -0.4053, 1.134, -0.4808, 1.134, -0.4053, 1.134, -0.4053, 1.134, -0.4808, 1.134, 0.5, 1.134, 0.5754, 1.134, 0.5754, 1.134, 0.5, 1.134, 0.4246, 1.134, 0.5, 1.134, 0.5, 1.134, 0.4246, 1.134, 1.405, 1.134, 1.481, 1.134, 1.481, 1.134, 1.405, 1.134, 1.33, 1.134, 1.405, 1.134, 1.405, 1.134, 1.33, 1.134, -0.7071, 1.134, -0.6316, 1.134, -0.6316, 1.134, -0.7071, 1.134, 0.1982, 1.134, 0.2737, 1.134, 0.2737, 1.134, 0.1982, 1.134, 0.1228, 1.134, 0.1982, 1.134, 0.1982, 1.134, 0.1228, 1.134, 1.104, 1.134, 1.179, 1.134, 1.179, 1.134, 1.104, 1.134, 1.028, 1.134, 1.104, 1.134, 1.104, 1.134, 1.028, 1.134, -0.1035, 1.134, -0.0281, 1.134, -0.0281, 1.134, -0.1035, 1.134, -0.179, 1.134, -0.1035, 1.134, -0.1035, 1.134, -0.179, 1.134, -0.4808, 1.134, -0.4053, 1.134, -0.4053, 1.134, -0.4808, 1.134, 0.5, 1.134, 0.5754, 1.134, 0.5754, 1.134, 0.5, 1.134, 0.4246, 1.134, 0.5, 1.134, 0.5, 1.134, 0.4246, 1.134, 1.405, 1.134, 1.481, 1.134, 1.481, 1.134, 1.405, 1.134, 1.33, 1.134, 1.405, 1.134, 1.405, 1.134, 1.33, 1.134, -0.7071, 1.134, -0.6316, 1.134, -0.6316, 1.134, -0.7071, 1.134, 0.1982, 1.134, 0.2737, 1.134, 0.2737, 1.134, 0.1982, 1.134, 0.1228, 1.134, 0.1982, 1.134, 0.1982, 1.134, 0.1228, 1.134, 1.104, 1.134, 1.179, 1.134, 1.179, 1.134, 1.104, 1.134, 1.028, 1.134, 1.104, 1.134, 1.104, 1.134, 1.028, 1.134, -0.1035, 1.134, -0.0281, 1.134, -0.0281, 1.134, -0.1035, 1.134, -0.179, 1.134, -0.1035, 1.134, -0.1035, 1.134, -0.179, 1.134, 0.8018, 1.134, 0.8772, 1.134, 0.8772, 1.134, 0.8018, 1.134, 0.7263, 1.134, 0.8018, 1.134, 0.8018, 1.134, 0.7263, 1.134, 1.632, 1.134, 1.707, 1.134, 1.707, 1.134, 1.632, 1.134, -0.4053, 1.134, -0.3299, 1.134, -0.3299, 1.134, -0.4053, 1.134, -0.4808, 1.134, -0.4808, 1.134, -0.4808, 1.134, -0.4808, 1.134, -0.7071, 1.134, -0.6316, 1.134, -0.6316, 1.134, -0.7071, 1.134, 0.7263, 1.134, 0.7263, 1.134, 0.7263, 1.134, 0.7263, 1.134, -0.1035, 1.134, -0.179, 1.134, -0.179, 1.134, -0.1035, 1.134, -0.3299, 1.134, -0.3299, 1.134, -0.3299, 1.134, -0.3299, 1.134, -0.3299, 1.134, -0.4053, 1.134, -0.4053, 1.134, -0.3299, 1.134, 1.481, 1.134, 1.481, 1.134, 1.481, 1.134, 1.481, 1.134, -0.4053, 1.134, -0.4808, 1.134, -0.4808, 1.134, -0.4053, 1.134, 0.4246, 1.134, 0.4246, 1.134, 0.4246, 1.134, 0.4246, 1.134, -0.6316, 1.134, -0.7071, 1.134, -0.7071, 1.134, -0.6316, 1.134, 0.5754, 1.134, 0.5754, 1.134, 0.5754, 1.134, 0.5754, 1.134, -0.6316, 1.134, -0.6316, 1.134, -0.6316, 1.134, -0.6316, 1.134, 1.632, 1.134, 1.632, 1.134, 1.632, 1.134, 1.632, 1.134, 1.33, 1.134, 1.33, 1.134, 1.33, 1.134, 1.33, 1.134, 0.2737, 1.134, 0.2737, 1.134, 0.2737, 1.134, 0.2737, 1.134, -0.4808, 1.134, -0.4808, 1.134, -0.4808, 1.134, -0.4808, 1.134, 1.179, 1.134, 1.179, 1.134, 1.179, 1.134, 1.179, 1.134, 1.481, 1.134, 1.481, 1.134, 1.481, 1.134, 1.481, 1.134, 0.1228, 1.134, 0.1228, 1.134, 0.1228, 1.134, 0.1228, 1.134, 0.4246, 1.134, 0.4246, 1.134, 0.4246, 1.134, 0.4246, 1.134, 1.632, 1.134, 1.707, 1.134, 1.707, 1.134, 1.632, 1.134, 1.028, 1.134, 1.028, 1.134, 1.028, 1.134, 1.028, 1.134, 1.405, 1.134, 1.481, 1.134, 1.481, 1.134, 1.405, 1.134, -0.6316, 1.134, -0.6316, 1.134, -0.6316, 1.134, -0.6316, 1.134, -0.0281, 1.134, -0.0281, 1.134, -0.0281, 1.134, -0.0281, 1.134, 1.33, 1.134, 1.405, 1.134, 1.405, 1.134, 1.33, 1.134, 1.33, 1.134, 1.33, 1.134, 1.33, 1.134, 1.33, 1.134, 1.104, 1.134, 1.179, 1.134, 1.179, 1.134, 1.104, 1.134, 1.707, 1.134, 1.632, 1.134, 1.632, 1.134, 1.707, 1.134, 1.028, 1.134, 1.104, 1.134, 1.104, 1.134, 1.028, 1.134, 0.2737, 1.134, 0.2737, 1.134, 0.2737, 1.134, 0.2737, 1.134, 1.481, 1.134, 1.405, 1.134, 1.405, 1.134, 1.481, 1.134])
me_cylinder_001.materials.append(None)
me_cylinder_001.use_remesh_fix_poles = True
me_cylinder_001.use_remesh_preserve_attributes = False
me_cylinder_001.use_mirror_vertex_groups = False
me_cylinder_001.update()

# ---- objects
ob_light = bpy.data.objects.new('Light', light_light)
ob_camera = bpy.data.objects.new('Camera', cam_camera)
ob_cylinder = bpy.data.objects.new('Cylinder', me_cylinder_001)

# ---- transforms, parenting, visibility, modifiers, constraints
ob_light.location = (4.076, 1.005, 5.904)
ob_light.rotation_euler = (0.6503, 0.05522, 1.866)
ob_light.lock_rotations_4d = False
ob_light.empty_display_type = 'ARROWS'
ob_light.color = (0.0, 0.0, 0.0, 0.0)
ob_light.lineart.crease_threshold = 0.0
ob_camera.location = (7.359, -6.926, 4.958)
ob_camera.rotation_euler = (1.109, 0.0, 0.8149)
ob_camera.lock_rotations_4d = False
ob_camera.empty_display_type = 'ARROWS'
ob_camera.color = (0.0, 0.0, 0.0, 0.0)
ob_camera.display_type = 'WIRE'
ob_camera.lineart.crease_threshold = 0.0
ob_cylinder.location = (0.0, 0.0, 0.0)
ob_cylinder.scale = (1.0, 1.0, 0.08965)
ob_cylinder.lineart.crease_threshold = 0.0

# ---- collection membership
col_collection.objects.link(ob_light)
col_collection.objects.link(ob_camera)
col_collection.objects.link(ob_cylinder)

# ---- scene / render settings (as saved in the file)
scene.camera = ob_camera
scene.frame_start = 1; scene.frame_end = 250; scene.frame_set(1)
scene.render.engine = 'BLENDER_EEVEE_NEXT'
scene.cycles.use_denoising = False
scene.cycles.samples = 128
scene.cycles.sampling_pattern = 'TABULATED_SOBOL'
scene.cycles.use_adaptive_sampling = False
scene.cycles.use_light_tree = False
scene.view_settings.view_transform = 'Filmic'
bpy.context.view_layer.update()
